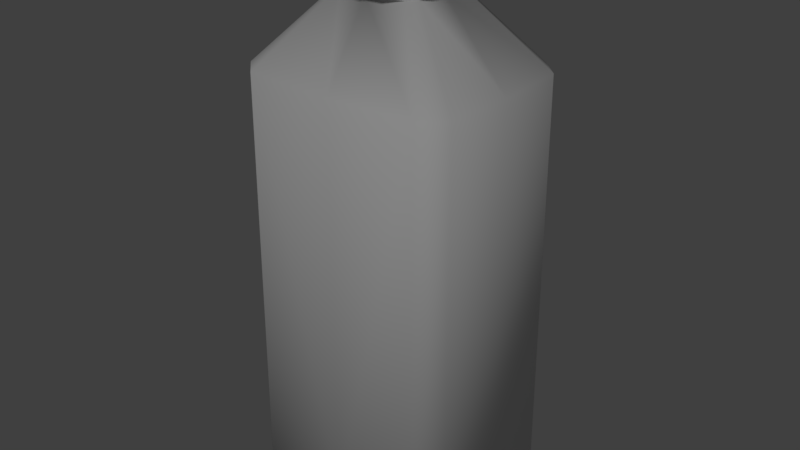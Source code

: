 # Source: alcoholBottle.blend  (saved by Blender 2.78.0; exported with 4.5.12 LTS)
import bpy
from mathutils import Matrix  # noqa: F401  (used for matrix-valued properties, if any)

bpy.ops.wm.read_factory_settings(use_empty=True)
scene = bpy.context.scene
scene.name = 'Scene'

# ---- collections
col_collection_1 = bpy.data.collections.new('Collection 1'); scene.collection.children.link(col_collection_1)
col_collection_1.hide_render = True
col_collection_1.hide_viewport = True
col_collection_2 = bpy.data.collections.new('Collection 2'); scene.collection.children.link(col_collection_2)
col_collection_2.hide_render = True
col_collection_2.hide_viewport = True
col_collection_3 = bpy.data.collections.new('Collection 3'); scene.collection.children.link(col_collection_3)
col_collection_11 = bpy.data.collections.new('Collection 11'); scene.collection.children.link(col_collection_11)
col_collection_11.hide_render = True
col_collection_11.hide_viewport = True
col_collection_12 = bpy.data.collections.new('Collection 12'); scene.collection.children.link(col_collection_12)
col_collection_12.hide_render = True
col_collection_12.hide_viewport = True
col_collection_15 = bpy.data.collections.new('Collection 15'); scene.collection.children.link(col_collection_15)
col_collection_15.hide_render = True
col_collection_15.hide_viewport = True

# ---- materials (node trees are filled in below, after node groups)
mat_material_002 = bpy.data.materials.new('Material.002')
mat_material_002.alpha_threshold = 0.0
mat_material_002.use_transparent_shadow = False
mat_material_002.diffuse_color = (0.6376, 0.6376, 0.624, 1.0)
mat_material_002.roughness = 0.5
mat_alcoholbottlemat = bpy.data.materials.new('alcoholBottleMat')
mat_alcoholbottlemat.alpha_threshold = 0.0
mat_alcoholbottlemat.use_transparent_shadow = False
mat_alcoholbottlemat.roughness = 0.5
mat_material_003 = bpy.data.materials.new('Material.003')
mat_material_003.alpha_threshold = 0.0
mat_material_003.use_transparent_shadow = False
mat_material_003.diffuse_color = (0.5535, 0.5535, 0.5417, 1.0)
mat_material_003.roughness = 0.5
mat_material_001 = bpy.data.materials.new('Material.001')
mat_material_001.alpha_threshold = 0.0
mat_material_001.use_transparent_shadow = False
mat_material_001.diffuse_color = (0.9586, 0.9586, 0.9586, 1.0)
mat_material_001.roughness = 0.5
mat_material = bpy.data.materials.new('Material')
mat_material.alpha_threshold = 0.0
mat_material.use_transparent_shadow = False
mat_material.diffuse_color = (0.3916, 0.3968, 0.4179, 1.0)
mat_material.roughness = 0.5

# ---- material node trees

# ---- world
world_world = bpy.data.worlds.new('World'); scene.world = world_world
world_world.color = (0.05088, 0.05088, 0.05088)
world_world.use_sun_shadow = False
world_world.sun_shadow_jitter_overblur = 0.0
world_world.cycles.sampling_method = 'MANUAL'

# ---- lights
light_hemi = bpy.data.lights.new('Hemi', 'SUN')
light_hemi.transmission_factor = 0.0
light_hemi.angle = 0.1993
light_hemi.energy = 1.0
light_hemi.shadow_buffer_clip_start = 0.5
light_hemi.shadow_soft_size = 0.1
light_hemi.shadow_cascade_max_distance = 1000.0

# ---- meshes
me_plane_004 = bpy.data.meshes.new('Plane.004')
me_plane_004.from_pydata([(0.02602, -0.0168, -0.06034), (0.02112, -0.02149, -0.06034), (0.02078, -0.02119, 0.03484), (0.01009, -0.00655, 0.05159), (0.01962, -0.01272, -0.06564), (0.01578, -0.0164, -0.06564), (0.02563, -0.01651, 0.03484), (0.008216, -0.008419, 0.05159), (0.004709, -0.01137, 0.05483), (0.008702, -0.008701, 0.05483), (0.01137, -0.004709, 0.05483), (0.003989, -0.009629, 0.05535), (0.00737, -0.00737, 0.05535), (0.00963, -0.003988, 0.05535), (0.004419, -0.01067, 0.05566), (0.008166, -0.008166, 0.05566), (0.01067, -0.004419, 0.05566), (0.004419, -0.01067, 0.06435), (0.008166, -0.008166, 0.06435), (0.01067, -0.004419, 0.06435), (0.008702, -0.008701, 0.05269), (0.01137, -0.004709, 0.05269), (0.004709, -0.01137, 0.05269), (0.0, -0.02149, -0.06034), (0.0, -0.02149, 0.03442), (0.0, -0.01047, 0.05159), (0.0, -0.01691, -0.06564), (-0.02602, -0.0168, -0.06034), (-0.02112, -0.02149, -0.06034), (-0.02078, -0.02119, 0.03484), (-0.01009, -0.00655, 0.05159), (-0.01962, -0.01272, -0.06564), (-0.01578, -0.0164, -0.06564), (-0.02563, -0.01651, 0.03484), (-0.008216, -0.008419, 0.05159), (0.0, -0.01231, 0.05483), (-0.004709, -0.01137, 0.05483), (-0.008702, -0.008701, 0.05483), (-0.01137, -0.004709, 0.05483), (0.0, -0.01042, 0.05535), (-0.003989, -0.009629, 0.05535), (-0.00737, -0.00737, 0.05535), (-0.00963, -0.003988, 0.05535), (0.0, -0.01155, 0.05566), (-0.004419, -0.01067, 0.05566), (-0.008166, -0.008166, 0.05566), (-0.01067, -0.004419, 0.05566), (0.0, -0.01155, 0.06435), (-0.004419, -0.01067, 0.06435), (-0.008166, -0.008166, 0.06435), (-0.01067, -0.004419, 0.06435), (-0.008702, -0.008701, 0.05269), (-0.01137, -0.004709, 0.05269), (0.0, -0.01231, 0.05269), (-0.004709, -0.01137, 0.05269), (0.02602, 0.0, -0.06034), (0.02602, 0.0, 0.03442), (0.011, 0.0, 0.05159), (0.02015, 0.0, -0.06564), (0.02602, 0.0168, -0.06034), (0.02112, 0.02149, -0.06034), (0.02078, 0.02119, 0.03484), (0.01009, 0.00655, 0.05159), (0.01962, 0.01272, -0.06564), (0.01578, 0.0164, -0.06564), (0.02563, 0.01651, 0.03484), (0.008216, 0.008419, 0.05159), (0.004709, 0.01137, 0.05483), (0.008702, 0.008701, 0.05483), (0.01137, 0.004709, 0.05483), (0.01231, 0.0, 0.05483), (0.003989, 0.009629, 0.05535), (0.00737, 0.00737, 0.05535), (0.00963, 0.003988, 0.05535), (0.01042, 0.0, 0.05535), (0.004419, 0.01067, 0.05566), (0.008166, 0.008166, 0.05566), (0.01067, 0.004419, 0.05566), (0.01155, 0.0, 0.05566), (0.004419, 0.01067, 0.06435), (0.008166, 0.008166, 0.06435), (0.01067, 0.004419, 0.06435), (0.01155, 0.0, 0.06435), (0.008702, 0.008701, 0.05269), (0.01137, 0.004709, 0.05269), (0.01231, 0.0, 0.05269), (0.004709, 0.01137, 0.05269), (-0.02602, 0.0, -0.06034), (-0.02602, 0.0, 0.03442), (-0.011, 0.0, 0.05159), (-0.02015, 0.0, -0.06564), (0.0, 0.02149, -0.06034), (0.0, 0.02149, 0.03442), (0.0, 0.01047, 0.05159), (0.0, 0.01691, -0.06564), (0.0, 0.0, -0.06564), (-0.02602, 0.0168, -0.06034), (-0.02112, 0.02149, -0.06034), (-0.02078, 0.02119, 0.03484), (-0.01009, 0.00655, 0.05159), (-0.01962, 0.01272, -0.06564), (-0.01578, 0.0164, -0.06564), (-0.02563, 0.01651, 0.03484), (-0.008216, 0.008419, 0.05159), (0.0, 0.01231, 0.05483), (-0.004709, 0.01137, 0.05483), (-0.008702, 0.008701, 0.05483), (-0.01137, 0.004709, 0.05483), (-0.01231, 0.0, 0.05483), (0.0, 0.01042, 0.05535), (-0.003989, 0.009629, 0.05535), (-0.00737, 0.00737, 0.05535), (-0.00963, 0.003988, 0.05535), (-0.01042, 0.0, 0.05535), (0.0, 0.01155, 0.05566), (-0.004419, 0.01067, 0.05566), (-0.008166, 0.008166, 0.05566), (-0.01067, 0.004419, 0.05566), (-0.01155, 0.0, 0.05566), (0.0, 0.01155, 0.06435), (-0.004419, 0.01067, 0.06435), (-0.008166, 0.008166, 0.06435), (-0.01067, 0.004419, 0.06435), (-0.01155, 0.0, 0.06435), (-0.008702, 0.008701, 0.05269), (-0.01137, 0.004709, 0.05269), (-0.01231, 0.0, 0.05269), (0.0, 0.01231, 0.05269), (-0.004709, 0.01137, 0.05269), (0.0, 0.0, 0.06453)], [], [(33, 30, 89, 88), (95, 58, 4), (6, 3, 7, 2), (2, 7, 25, 24), (0, 4, 58, 55), (26, 5, 1, 23), (1, 0, 6, 2), (65, 62, 57, 56), (23, 1, 2, 24), (9, 20, 21, 10), (10, 21, 85, 70), (21, 3, 57, 85), (14, 15, 18, 17), (12, 13, 16, 15), (13, 74, 78, 16), (39, 11, 14, 43), (11, 12, 15, 14), (43, 14, 17, 47), (19, 18, 15, 16), (16, 78, 82, 19), (8, 9, 12, 11), (35, 8, 11, 39), (10, 70, 74, 13), (9, 10, 13, 12), (21, 20, 7, 3), (35, 53, 22, 8), (8, 22, 20, 9), (22, 53, 25, 7), (4, 0, 1, 5), (20, 22, 7), (0, 55, 56, 6), (19, 82, 129), (17, 18, 129), (18, 19, 129), (47, 17, 129), (95, 26, 32), (30, 33, 29, 34), (24, 25, 34, 29), (27, 87, 90, 31), (26, 23, 28, 32), (28, 29, 33, 27), (88, 89, 99, 102), (23, 24, 29, 28), (37, 38, 52, 51), (38, 108, 126, 52), (52, 126, 89, 30), (44, 48, 49, 45), (41, 45, 46, 42), (42, 46, 118, 113), (39, 43, 44, 40), (40, 44, 45, 41), (43, 47, 48, 44), (50, 46, 45, 49), (46, 50, 123, 118), (36, 40, 41, 37), (35, 39, 40, 36), (38, 42, 113, 108), (37, 41, 42, 38), (52, 30, 34, 51), (35, 36, 54, 53), (36, 37, 51, 54), (54, 34, 25, 53), (31, 32, 28, 27), (51, 34, 54), (27, 33, 88, 87), (50, 129, 123), (48, 129, 49), (49, 129, 50), (47, 129, 48), (95, 94, 64, 63), (62, 65, 61, 66), (92, 93, 66, 61), (59, 55, 58, 63), (94, 91, 60, 64), (60, 61, 65, 59), (91, 92, 61, 60), (68, 69, 84, 83), (69, 70, 85, 84), (84, 85, 57, 62), (75, 79, 80, 76), (72, 76, 77, 73), (73, 77, 78, 74), (109, 114, 75, 71), (71, 75, 76, 72), (114, 119, 79, 75), (81, 77, 76, 80), (77, 81, 82, 78), (67, 71, 72, 68), (104, 109, 71, 67), (69, 73, 74, 70), (68, 72, 73, 69), (84, 62, 66, 83), (104, 67, 86, 127), (67, 68, 83, 86), (86, 66, 93, 127), (63, 64, 60, 59), (83, 66, 86), (59, 65, 56, 55), (81, 129, 82), (79, 129, 80), (80, 129, 81), (119, 129, 79), (95, 90, 100), (99, 103, 98, 102), (98, 103, 93, 92), (96, 100, 90, 87), (94, 101, 97, 91), (97, 96, 102, 98), (91, 97, 98, 92), (106, 124, 125, 107), (107, 125, 126, 108), (125, 99, 89, 126), (115, 116, 121, 120), (111, 112, 117, 116), (112, 113, 118, 117), (109, 110, 115, 114), (110, 111, 116, 115), (114, 115, 120, 119), (122, 121, 116, 117), (117, 118, 123, 122), (105, 106, 111, 110), (104, 105, 110, 109), (107, 108, 113, 112), (106, 107, 112, 111), (125, 124, 103, 99), (104, 127, 128, 105), (105, 128, 124, 106), (128, 127, 93, 103), (100, 96, 97, 101), (124, 128, 103), (96, 87, 88, 102), (122, 123, 129), (120, 121, 129), (121, 122, 129), (119, 120, 129), (26, 95, 5), (90, 95, 32, 31), (94, 95, 100, 101), (58, 95, 63), (5, 95, 4), (56, 57, 3, 6)])
me_plane_004.polygons.foreach_set('use_smooth', [True] * 141)
_uv = me_plane_004.uv_layers.new(name='UVMap')
_uv.uv.foreach_set('vector', [0.8132, 0.7671, 0.952, 0.8152, 0.9486, 0.8571, 0.8115, 0.8571, 0.1308, 0.1035, 0.02098, 0.1037, 0.02377, 0.03423, 0.3018, 0.5656, 0.3498, 0.7043, 0.3351, 0.7118, 0.2651, 0.5761, 0.7637, 0.5697, 0.6961, 0.6849, 0.6504, 0.6788, 0.6504, 0.5677, 0.3026, 0.07425, 0.3127, 0.02264, 0.3918, 0.01941, 0.3918, 0.06558, 0.6504, 0.01312, 0.7363, 0.01128, 0.7653, 0.05129, 0.6504, 0.05127, 0.2637, 0.06575, 0.3026, 0.07425, 0.3018, 0.5656, 0.2651, 0.5761, 0.4817, 0.5656, 0.4337, 0.7043, 0.3918, 0.7009, 0.3918, 0.5639, 0.6504, 0.05127, 0.7653, 0.05129, 0.7637, 0.5697, 0.6504, 0.5677, 0.8447, 0.2595, 0.8318, 0.2658, 0.8176, 0.2381, 0.8301, 0.2317, 0.8301, 0.2317, 0.8176, 0.2381, 0.8008, 0.2103, 0.814, 0.2023, 0.8176, 0.2381, 0.8176, 0.2545, 0.7916, 0.2182, 0.8008, 0.2103, 0.9254, 0.2856, 0.9254, 0.2553, 0.9838, 0.2553, 0.9838, 0.2856, 0.856, 0.2542, 0.8427, 0.2249, 0.8506, 0.2211, 0.8636, 0.251, 0.8427, 0.2249, 0.8279, 0.1978, 0.8345, 0.1923, 0.8506, 0.2211, 0.8807, 0.3107, 0.8699, 0.2817, 0.8768, 0.2786, 0.8889, 0.3083, 0.8699, 0.2817, 0.856, 0.2542, 0.8636, 0.251, 0.8768, 0.2786, 0.9254, 0.316, 0.9254, 0.2856, 0.9838, 0.2856, 0.9838, 0.316, 0.9838, 0.2249, 0.9838, 0.2553, 0.9254, 0.2553, 0.9254, 0.2249, 0.9254, 0.2249, 0.9254, 0.1946, 0.9838, 0.1946, 0.9838, 0.2249, 0.8575, 0.2865, 0.8447, 0.2595, 0.856, 0.2542, 0.8699, 0.2817, 0.867, 0.3147, 0.8575, 0.2865, 0.8699, 0.2817, 0.8807, 0.3107, 0.8301, 0.2317, 0.814, 0.2023, 0.8279, 0.1978, 0.8427, 0.2249, 0.8447, 0.2595, 0.8301, 0.2317, 0.8427, 0.2249, 0.856, 0.2542, 0.8176, 0.2381, 0.8318, 0.2658, 0.8253, 0.2704, 0.8176, 0.2545, 0.867, 0.3147, 0.8542, 0.3184, 0.8452, 0.2915, 0.8575, 0.2865, 0.8575, 0.2865, 0.8452, 0.2915, 0.8318, 0.2658, 0.8447, 0.2595, 0.8452, 0.2915, 0.8542, 0.3184, 0.8404, 0.3223, 0.8253, 0.2704, 0.3127, 0.02264, 0.3026, 0.07425, 0.2637, 0.06575, 0.2812, 0.01128, 0.8318, 0.2658, 0.8452, 0.2915, 0.8253, 0.2704, 0.3026, 0.07425, 0.3918, 0.06558, 0.3918, 0.5639, 0.3018, 0.5656, 0.8247, 0.03191, 0.8527, 0.02029, 0.8679, 0.09658, 0.7916, 0.08141, 0.8032, 0.05337, 0.8679, 0.09658, 0.8032, 0.05337, 0.8247, 0.03191, 0.8679, 0.09658, 0.7916, 0.1118, 0.7916, 0.08141, 0.8679, 0.09658, 0.1308, 0.1035, 0.1308, 0.01128, 0.2169, 0.01412, 0.952, 0.8152, 0.8132, 0.7671, 0.8237, 0.7304, 0.9594, 0.8005, 0.6504, 0.5677, 0.6504, 0.6788, 0.6047, 0.6849, 0.5371, 0.5697, 0.3219, 0.768, 0.3132, 0.8571, 0.267, 0.8571, 0.2703, 0.7781, 0.6504, 0.01312, 0.6504, 0.05127, 0.5355, 0.05129, 0.5645, 0.01128, 0.3134, 0.7291, 0.8237, 0.7304, 0.8132, 0.7671, 0.3219, 0.768, 0.8115, 0.8571, 0.9486, 0.8571, 0.952, 0.8991, 0.8132, 0.9471, 0.6504, 0.05127, 0.6504, 0.5677, 0.5371, 0.5697, 0.5355, 0.05129, 0.8776, 0.3731, 0.8804, 0.4043, 0.8663, 0.4055, 0.8633, 0.3747, 0.8804, 0.4043, 0.8813, 0.4366, 0.8671, 0.4366, 0.8663, 0.4055, 0.8663, 0.4055, 0.8671, 0.4366, 0.8553, 0.4366, 0.8574, 0.3918, 0.9254, 0.3463, 0.9838, 0.3463, 0.9838, 0.3766, 0.9254, 0.3766, 0.8899, 0.3716, 0.898, 0.3703, 0.9029, 0.4022, 0.8944, 0.4034, 0.8944, 0.4034, 0.9029, 0.4022, 0.9059, 0.4366, 0.8967, 0.4366, 0.8807, 0.3107, 0.8889, 0.3083, 0.8945, 0.3399, 0.887, 0.341, 0.887, 0.341, 0.8945, 0.3399, 0.898, 0.3703, 0.8899, 0.3716, 0.9254, 0.316, 0.9838, 0.316, 0.9838, 0.3463, 0.9254, 0.3463, 0.9838, 0.407, 0.9254, 0.407, 0.9254, 0.3766, 0.9838, 0.3766, 0.9254, 0.407, 0.9838, 0.407, 0.9838, 0.4373, 0.9254, 0.4373, 0.874, 0.3435, 0.887, 0.341, 0.8899, 0.3716, 0.8776, 0.3731, 0.867, 0.3147, 0.8807, 0.3107, 0.887, 0.341, 0.874, 0.3435, 0.8804, 0.4043, 0.8944, 0.4034, 0.8967, 0.4366, 0.8813, 0.4366, 0.8776, 0.3731, 0.8899, 0.3716, 0.8944, 0.4034, 0.8804, 0.4043, 0.8663, 0.4055, 0.8574, 0.3918, 0.8553, 0.3743, 0.8633, 0.3747, 0.867, 0.3147, 0.874, 0.3435, 0.8609, 0.3459, 0.8542, 0.3184, 0.874, 0.3435, 0.8776, 0.3731, 0.8633, 0.3747, 0.8609, 0.3459, 0.8609, 0.3459, 0.8553, 0.3743, 0.8404, 0.3223, 0.8542, 0.3184, 0.2703, 0.7781, 0.2589, 0.7466, 0.3134, 0.7291, 0.3219, 0.768, 0.8633, 0.3747, 0.8553, 0.3743, 0.8609, 0.3459, 0.3219, 0.768, 0.8132, 0.7671, 0.8115, 0.8571, 0.3132, 0.8571, 0.8527, 0.1729, 0.8679, 0.09658, 0.8831, 0.1729, 0.8032, 0.1398, 0.8679, 0.09658, 0.8247, 0.1613, 0.8247, 0.1613, 0.8679, 0.09658, 0.8527, 0.1729, 0.7916, 0.1118, 0.8679, 0.09658, 0.8032, 0.1398, 0.1308, 0.1035, 0.1308, 0.1953, 0.04508, 0.1931, 0.02405, 0.1731, 0.4337, 0.7043, 0.4817, 0.5656, 0.5184, 0.5761, 0.4484, 0.7118, 0.1308, 0.7494, 0.1308, 0.8607, 0.08512, 0.8667, 0.01752, 0.7515, 0.4809, 0.07425, 0.3918, 0.06558, 0.3918, 0.01941, 0.4708, 0.02264, 0.1308, 0.1953, 0.1308, 0.2333, 0.01591, 0.233, 0.04508, 0.1931, 0.5198, 0.06575, 0.5184, 0.5761, 0.4817, 0.5656, 0.4809, 0.07425, 0.1308, 0.2333, 0.1308, 0.7494, 0.01752, 0.7515, 0.01591, 0.233, 0.8446, 0.6132, 0.83, 0.6409, 0.8176, 0.6345, 0.8317, 0.607, 0.83, 0.6409, 0.8139, 0.6701, 0.8007, 0.6622, 0.8176, 0.6345, 0.8176, 0.6345, 0.8007, 0.6622, 0.7916, 0.6542, 0.8175, 0.6182, 0.9254, 0.5891, 0.9838, 0.5891, 0.9838, 0.6194, 0.9254, 0.6194, 0.8558, 0.6186, 0.8633, 0.6218, 0.8503, 0.6514, 0.8425, 0.6477, 0.8425, 0.6477, 0.8503, 0.6514, 0.8342, 0.6801, 0.8277, 0.6746, 0.8805, 0.5623, 0.8886, 0.5647, 0.8765, 0.5942, 0.8697, 0.5912, 0.8697, 0.5912, 0.8765, 0.5942, 0.8633, 0.6218, 0.8558, 0.6186, 0.9254, 0.5587, 0.9838, 0.5587, 0.9838, 0.5891, 0.9254, 0.5891, 0.9838, 0.6498, 0.9254, 0.6498, 0.9254, 0.6194, 0.9838, 0.6194, 0.9254, 0.6498, 0.9838, 0.6498, 0.9838, 0.6801, 0.9254, 0.6801, 0.8574, 0.5863, 0.8697, 0.5912, 0.8558, 0.6186, 0.8446, 0.6132, 0.8669, 0.5583, 0.8805, 0.5623, 0.8697, 0.5912, 0.8574, 0.5863, 0.83, 0.6409, 0.8425, 0.6477, 0.8277, 0.6746, 0.8139, 0.6701, 0.8446, 0.6132, 0.8558, 0.6186, 0.8425, 0.6477, 0.83, 0.6409, 0.8176, 0.6345, 0.8175, 0.6182, 0.8252, 0.6023, 0.8317, 0.607, 0.8669, 0.5583, 0.8574, 0.5863, 0.8451, 0.5814, 0.8541, 0.5546, 0.8574, 0.5863, 0.8446, 0.6132, 0.8317, 0.607, 0.8451, 0.5814, 0.8451, 0.5814, 0.8252, 0.6023, 0.8404, 0.5506, 0.8541, 0.5546, 0.4708, 0.02264, 0.5023, 0.01128, 0.5198, 0.06575, 0.4809, 0.07425, 0.8317, 0.607, 0.8252, 0.6023, 0.8451, 0.5814, 0.4809, 0.07425, 0.4817, 0.5656, 0.3918, 0.5639, 0.3918, 0.06558, 0.8831, 0.0203, 0.8679, 0.09658, 0.8527, 0.02029, 0.9326, 0.05337, 0.8679, 0.09658, 0.9111, 0.03191, 0.9111, 0.03191, 0.8679, 0.09658, 0.8831, 0.0203, 0.9442, 0.08141, 0.8679, 0.09658, 0.9326, 0.05337, 0.1308, 0.1035, 0.2407, 0.1037, 0.2376, 0.1731, 0.952, 0.8991, 0.9594, 0.9137, 0.8237, 0.9838, 0.8132, 0.9471, 0.2441, 0.7515, 0.1765, 0.8667, 0.1308, 0.8607, 0.1308, 0.7494, 0.3219, 0.9463, 0.2703, 0.9362, 0.267, 0.8571, 0.3132, 0.8571, 0.1308, 0.1953, 0.2166, 0.1931, 0.2457, 0.233, 0.1308, 0.2333, 0.3134, 0.9851, 0.3219, 0.9463, 0.8132, 0.9471, 0.8237, 0.9838, 0.1308, 0.2333, 0.2457, 0.233, 0.2441, 0.7515, 0.1308, 0.7494, 0.8775, 0.5, 0.8633, 0.4984, 0.8662, 0.4677, 0.8804, 0.469, 0.8804, 0.469, 0.8662, 0.4677, 0.8671, 0.4366, 0.8813, 0.4366, 0.8662, 0.4677, 0.8574, 0.4814, 0.8553, 0.4366, 0.8671, 0.4366, 0.9254, 0.5284, 0.9254, 0.498, 0.9838, 0.498, 0.9838, 0.5284, 0.8898, 0.5016, 0.8943, 0.4699, 0.9028, 0.4711, 0.8979, 0.5029, 0.8943, 0.4699, 0.8967, 0.4366, 0.9059, 0.4366, 0.9028, 0.4711, 0.8805, 0.5623, 0.8869, 0.5321, 0.8943, 0.5332, 0.8886, 0.5647, 0.8869, 0.5321, 0.8898, 0.5016, 0.8979, 0.5029, 0.8943, 0.5332, 0.9254, 0.5587, 0.9254, 0.5284, 0.9838, 0.5284, 0.9838, 0.5587, 0.9838, 0.4677, 0.9838, 0.498, 0.9254, 0.498, 0.9254, 0.4677, 0.9254, 0.4677, 0.9254, 0.4373, 0.9838, 0.4373, 0.9838, 0.4677, 0.8739, 0.5296, 0.8775, 0.5, 0.8898, 0.5016, 0.8869, 0.5321, 0.8669, 0.5583, 0.8739, 0.5296, 0.8869, 0.5321, 0.8805, 0.5623, 0.8804, 0.469, 0.8813, 0.4366, 0.8967, 0.4366, 0.8943, 0.4699, 0.8775, 0.5, 0.8804, 0.469, 0.8943, 0.4699, 0.8898, 0.5016, 0.8662, 0.4677, 0.8633, 0.4984, 0.8553, 0.4989, 0.8574, 0.4814, 0.8669, 0.5583, 0.8541, 0.5546, 0.8608, 0.5272, 0.8739, 0.5296, 0.8739, 0.5296, 0.8608, 0.5272, 0.8633, 0.4984, 0.8775, 0.5, 0.8608, 0.5272, 0.8541, 0.5546, 0.8404, 0.5506, 0.8553, 0.4989, 0.2703, 0.9362, 0.3219, 0.9463, 0.3134, 0.9851, 0.2589, 0.9676, 0.8633, 0.4984, 0.8608, 0.5272, 0.8553, 0.4989, 0.3219, 0.9463, 0.3132, 0.8571, 0.8115, 0.8571, 0.8132, 0.9471, 0.9111, 0.1613, 0.8831, 0.1729, 0.8679, 0.09658, 0.9442, 0.1118, 0.9326, 0.1398, 0.8679, 0.09658, 0.9326, 0.1398, 0.9111, 0.1613, 0.8679, 0.09658, 0.9442, 0.08141, 0.9442, 0.1118, 0.8679, 0.09658, 0.1308, 0.01128, 0.1308, 0.1035, 0.04466, 0.01415, 0.2407, 0.1037, 0.1308, 0.1035, 0.2169, 0.01412, 0.2378, 0.03421, 0.1308, 0.1953, 0.1308, 0.1035, 0.2376, 0.1731, 0.2166, 0.1931, 0.02098, 0.1037, 0.1308, 0.1035, 0.02405, 0.1731, 0.04466, 0.01415, 0.1308, 0.1035, 0.02377, 0.03423, 0.3918, 0.5639, 0.3918, 0.7009, 0.3498, 0.7043, 0.3018, 0.5656])
me_plane_004.materials.append(mat_material_002)
me_plane_004.use_remesh_preserve_volume = False
me_plane_004.use_remesh_preserve_attributes = False
me_plane_004.use_mirror_vertex_groups = False
me_plane_004.update()
me_plane_005 = bpy.data.meshes.new('Plane.005')
me_plane_005.from_pydata([(0.02602, -0.0168, -0.06034), (0.02112, -0.02149, -0.06034), (0.02078, -0.02119, 0.03484), (0.01009, -0.00655, 0.05159), (0.01962, -0.01272, -0.06564), (0.01578, -0.0164, -0.06564), (0.02563, -0.01651, 0.03484), (0.008216, -0.008419, 0.05159), (0.004709, -0.01137, 0.05483), (0.008702, -0.008701, 0.05483), (0.01137, -0.004709, 0.05483), (0.003989, -0.009629, 0.05535), (0.00737, -0.00737, 0.05535), (0.00963, -0.003988, 0.05535), (0.004419, -0.01067, 0.05566), (0.008166, -0.008166, 0.05566), (0.01067, -0.004419, 0.05566), (0.004419, -0.01067, 0.06435), (0.008166, -0.008166, 0.06435), (0.01067, -0.004419, 0.06435), (0.008702, -0.008701, 0.05269), (0.01137, -0.004709, 0.05269), (0.004709, -0.01137, 0.05269), (0.0, -0.02149, -0.06034), (0.0, -0.02149, 0.03442), (0.0, -0.01047, 0.05159), (0.0, -0.01691, -0.06564), (-0.02602, -0.0168, -0.06034), (-0.02112, -0.02149, -0.06034), (-0.02078, -0.02119, 0.03484), (-0.01009, -0.00655, 0.05159), (-0.01962, -0.01272, -0.06564), (-0.01578, -0.0164, -0.06564), (-0.02563, -0.01651, 0.03484), (-0.008216, -0.008419, 0.05159), (0.0, -0.01231, 0.05483), (-0.004709, -0.01137, 0.05483), (-0.008702, -0.008701, 0.05483), (-0.01137, -0.004709, 0.05483), (0.0, -0.01042, 0.05535), (-0.003989, -0.009629, 0.05535), (-0.00737, -0.00737, 0.05535), (-0.00963, -0.003988, 0.05535), (0.0, -0.01155, 0.05566), (-0.004419, -0.01067, 0.05566), (-0.008166, -0.008166, 0.05566), (-0.01067, -0.004419, 0.05566), (0.0, -0.01155, 0.06435), (-0.004419, -0.01067, 0.06435), (-0.008166, -0.008166, 0.06435), (-0.01067, -0.004419, 0.06435), (-0.008702, -0.008701, 0.05269), (-0.01137, -0.004709, 0.05269), (0.0, -0.01231, 0.05269), (-0.004709, -0.01137, 0.05269), (0.02602, 0.0, -0.06034), (0.02602, 0.0, 0.03442), (0.011, 0.0, 0.05159), (0.02015, 0.0, -0.06564), (0.02602, 0.0168, -0.06034), (0.02112, 0.02149, -0.06034), (0.02078, 0.02119, 0.03484), (0.01009, 0.00655, 0.05159), (0.01962, 0.01272, -0.06564), (0.01578, 0.0164, -0.06564), (0.02563, 0.01651, 0.03484), (0.008216, 0.008419, 0.05159), (0.004709, 0.01137, 0.05483), (0.008702, 0.008701, 0.05483), (0.01137, 0.004709, 0.05483), (0.01231, 0.0, 0.05483), (0.003989, 0.009629, 0.05535), (0.00737, 0.00737, 0.05535), (0.00963, 0.003988, 0.05535), (0.01042, 0.0, 0.05535), (0.004419, 0.01067, 0.05566), (0.008166, 0.008166, 0.05566), (0.01067, 0.004419, 0.05566), (0.01155, 0.0, 0.05566), (0.004419, 0.01067, 0.06435), (0.008166, 0.008166, 0.06435), (0.01067, 0.004419, 0.06435), (0.01155, 0.0, 0.06435), (0.008702, 0.008701, 0.05269), (0.01137, 0.004709, 0.05269), (0.01231, 0.0, 0.05269), (0.004709, 0.01137, 0.05269), (-0.02602, 0.0, -0.06034), (-0.02602, 0.0, 0.03442), (-0.011, 0.0, 0.05159), (-0.02015, 0.0, -0.06564), (0.0, 0.02149, -0.06034), (0.0, 0.02149, 0.03442), (0.0, 0.01047, 0.05159), (0.0, 0.01691, -0.06564), (0.0, 0.0, -0.06564), (-0.02602, 0.0168, -0.06034), (-0.02112, 0.02149, -0.06034), (-0.02078, 0.02119, 0.03484), (-0.01009, 0.00655, 0.05159), (-0.01962, 0.01272, -0.06564), (-0.01578, 0.0164, -0.06564), (-0.02563, 0.01651, 0.03484), (-0.008216, 0.008419, 0.05159), (0.0, 0.01231, 0.05483), (-0.004709, 0.01137, 0.05483), (-0.008702, 0.008701, 0.05483), (-0.01137, 0.004709, 0.05483), (-0.01231, 0.0, 0.05483), (0.0, 0.01042, 0.05535), (-0.003989, 0.009629, 0.05535), (-0.00737, 0.00737, 0.05535), (-0.00963, 0.003988, 0.05535), (-0.01042, 0.0, 0.05535), (0.0, 0.01155, 0.05566), (-0.004419, 0.01067, 0.05566), (-0.008166, 0.008166, 0.05566), (-0.01067, 0.004419, 0.05566), (-0.01155, 0.0, 0.05566), (0.0, 0.01155, 0.06435), (-0.004419, 0.01067, 0.06435), (-0.008166, 0.008166, 0.06435), (-0.01067, 0.004419, 0.06435), (-0.01155, 0.0, 0.06435), (-0.008702, 0.008701, 0.05269), (-0.01137, 0.004709, 0.05269), (-0.01231, 0.0, 0.05269), (0.0, 0.01231, 0.05269), (-0.004709, 0.01137, 0.05269), (0.0, 0.0, 0.06453)], [], [(33, 30, 89, 88), (95, 58, 4), (6, 3, 7, 2), (2, 7, 25, 24), (0, 4, 58, 55), (26, 5, 1, 23), (1, 0, 6, 2), (65, 62, 57, 56), (23, 1, 2, 24), (9, 20, 21, 10), (10, 21, 85, 70), (21, 3, 57, 85), (14, 15, 18, 17), (12, 13, 16, 15), (13, 74, 78, 16), (39, 11, 14, 43), (11, 12, 15, 14), (43, 14, 17, 47), (19, 18, 15, 16), (16, 78, 82, 19), (8, 9, 12, 11), (35, 8, 11, 39), (10, 70, 74, 13), (9, 10, 13, 12), (21, 20, 7, 3), (35, 53, 22, 8), (8, 22, 20, 9), (22, 53, 25, 7), (4, 0, 1, 5), (20, 22, 7), (0, 55, 56, 6), (19, 82, 129), (17, 18, 129), (18, 19, 129), (47, 17, 129), (95, 26, 32), (33, 29, 34), (24, 25, 34, 29), (27, 87, 90, 31), (26, 23, 28, 32), (28, 29, 33, 27), (88, 89, 99, 102), (23, 24, 29, 28), (37, 38, 52, 51), (38, 108, 126, 52), (52, 126, 89, 30), (44, 48, 49, 45), (41, 45, 46, 42), (42, 46, 118, 113), (39, 43, 44, 40), (40, 44, 45, 41), (43, 47, 48, 44), (50, 46, 45, 49), (46, 50, 123, 118), (36, 40, 41, 37), (35, 39, 40, 36), (38, 42, 113, 108), (37, 41, 42, 38), (52, 30, 34, 51), (35, 36, 54, 53), (36, 37, 51, 54), (54, 34, 25, 53), (31, 32, 28, 27), (51, 34, 54), (27, 33, 88, 87), (50, 129, 123), (48, 129, 49), (49, 129, 50), (47, 129, 48), (95, 94, 64, 63), (65, 61, 66), (92, 93, 66, 61), (59, 55, 58, 63), (94, 91, 60, 64), (60, 61, 65, 59), (91, 92, 61, 60), (68, 69, 84, 83), (69, 70, 85, 84), (84, 85, 57, 62), (75, 79, 80, 76), (72, 76, 77, 73), (73, 77, 78, 74), (109, 114, 75, 71), (71, 75, 76, 72), (114, 119, 79, 75), (81, 77, 76, 80), (77, 81, 82, 78), (67, 71, 72, 68), (104, 109, 71, 67), (69, 73, 74, 70), (68, 72, 73, 69), (84, 62, 66, 83), (104, 67, 86, 127), (67, 68, 83, 86), (86, 66, 93, 127), (63, 64, 60, 59), (83, 66, 86), (59, 65, 56, 55), (81, 129, 82), (79, 129, 80), (80, 129, 81), (119, 129, 79), (95, 90, 100), (99, 103, 98, 102), (98, 103, 93, 92), (96, 100, 90, 87), (94, 101, 97, 91), (97, 96, 102, 98), (91, 97, 98, 92), (106, 124, 125, 107), (107, 125, 126, 108), (125, 99, 89, 126), (115, 116, 121, 120), (111, 112, 117, 116), (112, 113, 118, 117), (109, 110, 115, 114), (110, 111, 116, 115), (114, 115, 120, 119), (122, 121, 116, 117), (117, 118, 123, 122), (105, 106, 111, 110), (104, 105, 110, 109), (107, 108, 113, 112), (106, 107, 112, 111), (125, 124, 103, 99), (104, 127, 128, 105), (105, 128, 124, 106), (128, 127, 93, 103), (100, 96, 97, 101), (124, 128, 103), (96, 87, 88, 102), (122, 123, 129), (120, 121, 129), (121, 122, 129), (119, 120, 129), (26, 95, 5), (90, 95, 32, 31), (94, 95, 100, 101), (58, 95, 63), (5, 95, 4), (56, 57, 3, 6), (30, 33, 34), (62, 65, 66)])
me_plane_005.polygons.foreach_set('use_smooth', [True] * 143)
_uv = me_plane_005.uv_layers.new(name='UVMap')
_uv.uv.foreach_set('vector', [0.8132, 0.7671, 0.952, 0.8152, 0.9486, 0.8571, 0.8115, 0.8571, 0.1308, 0.1035, 0.02098, 0.1037, 0.02377, 0.03423, 0.3018, 0.5656, 0.3498, 0.7043, 0.3351, 0.7118, 0.2651, 0.5761, 0.7637, 0.5697, 0.6961, 0.6849, 0.6504, 0.6788, 0.6504, 0.5677, 0.3026, 0.07425, 0.3127, 0.02264, 0.3918, 0.01941, 0.3918, 0.06558, 0.6504, 0.01312, 0.7363, 0.01128, 0.7653, 0.05129, 0.6504, 0.05127, 0.2637, 0.06575, 0.3026, 0.07425, 0.3018, 0.5656, 0.2651, 0.5761, 0.4817, 0.5656, 0.4337, 0.7043, 0.3918, 0.7009, 0.3918, 0.5639, 0.6504, 0.05127, 0.7653, 0.05129, 0.7637, 0.5697, 0.6504, 0.5677, 0.8447, 0.2595, 0.8318, 0.2658, 0.8176, 0.2381, 0.8301, 0.2317, 0.8301, 0.2317, 0.8176, 0.2381, 0.8008, 0.2103, 0.814, 0.2023, 0.8176, 0.2381, 0.8176, 0.2545, 0.7916, 0.2182, 0.8008, 0.2103, 0.9254, 0.2856, 0.9254, 0.2553, 0.9838, 0.2553, 0.9838, 0.2856, 0.856, 0.2542, 0.8427, 0.2249, 0.8506, 0.2211, 0.8636, 0.251, 0.8427, 0.2249, 0.8279, 0.1978, 0.8345, 0.1923, 0.8506, 0.2211, 0.8807, 0.3107, 0.8699, 0.2817, 0.8768, 0.2786, 0.8889, 0.3083, 0.8699, 0.2817, 0.856, 0.2542, 0.8636, 0.251, 0.8768, 0.2786, 0.9254, 0.316, 0.9254, 0.2856, 0.9838, 0.2856, 0.9838, 0.316, 0.9838, 0.2249, 0.9838, 0.2553, 0.9254, 0.2553, 0.9254, 0.2249, 0.9254, 0.2249, 0.9254, 0.1946, 0.9838, 0.1946, 0.9838, 0.2249, 0.8575, 0.2865, 0.8447, 0.2595, 0.856, 0.2542, 0.8699, 0.2817, 0.867, 0.3147, 0.8575, 0.2865, 0.8699, 0.2817, 0.8807, 0.3107, 0.8301, 0.2317, 0.814, 0.2023, 0.8279, 0.1978, 0.8427, 0.2249, 0.8447, 0.2595, 0.8301, 0.2317, 0.8427, 0.2249, 0.856, 0.2542, 0.8176, 0.2381, 0.8318, 0.2658, 0.8253, 0.2704, 0.8176, 0.2545, 0.867, 0.3147, 0.8542, 0.3184, 0.8452, 0.2915, 0.8575, 0.2865, 0.8575, 0.2865, 0.8452, 0.2915, 0.8318, 0.2658, 0.8447, 0.2595, 0.8452, 0.2915, 0.8542, 0.3184, 0.8404, 0.3223, 0.8253, 0.2704, 0.3127, 0.02264, 0.3026, 0.07425, 0.2637, 0.06575, 0.2812, 0.01128, 0.8318, 0.2658, 0.8452, 0.2915, 0.8253, 0.2704, 0.3026, 0.07425, 0.3918, 0.06558, 0.3918, 0.5639, 0.3018, 0.5656, 0.8247, 0.03191, 0.8527, 0.02029, 0.8679, 0.09658, 0.7916, 0.08141, 0.8032, 0.05337, 0.8679, 0.09658, 0.8032, 0.05337, 0.8247, 0.03191, 0.8679, 0.09658, 0.7916, 0.1118, 0.7916, 0.08141, 0.8679, 0.09658, 0.1308, 0.1035, 0.1308, 0.01128, 0.2169, 0.01412, 0.8132, 0.7671, 0.8237, 0.7304, 0.9594, 0.8005, 0.6504, 0.5677, 0.6504, 0.6788, 0.6047, 0.6849, 0.5371, 0.5697, 0.3219, 0.768, 0.3132, 0.8571, 0.267, 0.8571, 0.2703, 0.7781, 0.6504, 0.01312, 0.6504, 0.05127, 0.5355, 0.05129, 0.5645, 0.01128, 0.3134, 0.7291, 0.8237, 0.7304, 0.8132, 0.7671, 0.3219, 0.768, 0.8115, 0.8571, 0.9486, 0.8571, 0.952, 0.8991, 0.8132, 0.9471, 0.6504, 0.05127, 0.6504, 0.5677, 0.5371, 0.5697, 0.5355, 0.05129, 0.8776, 0.3731, 0.8804, 0.4043, 0.8663, 0.4055, 0.8633, 0.3747, 0.8804, 0.4043, 0.8813, 0.4366, 0.8671, 0.4366, 0.8663, 0.4055, 0.8663, 0.4055, 0.8671, 0.4366, 0.8553, 0.4366, 0.8574, 0.3918, 0.9254, 0.3463, 0.9838, 0.3463, 0.9838, 0.3766, 0.9254, 0.3766, 0.8899, 0.3716, 0.898, 0.3703, 0.9029, 0.4022, 0.8944, 0.4034, 0.8944, 0.4034, 0.9029, 0.4022, 0.9059, 0.4366, 0.8967, 0.4366, 0.8807, 0.3107, 0.8889, 0.3083, 0.8945, 0.3399, 0.887, 0.341, 0.887, 0.341, 0.8945, 0.3399, 0.898, 0.3703, 0.8899, 0.3716, 0.9254, 0.316, 0.9838, 0.316, 0.9838, 0.3463, 0.9254, 0.3463, 0.9838, 0.407, 0.9254, 0.407, 0.9254, 0.3766, 0.9838, 0.3766, 0.9254, 0.407, 0.9838, 0.407, 0.9838, 0.4373, 0.9254, 0.4373, 0.874, 0.3435, 0.887, 0.341, 0.8899, 0.3716, 0.8776, 0.3731, 0.867, 0.3147, 0.8807, 0.3107, 0.887, 0.341, 0.874, 0.3435, 0.8804, 0.4043, 0.8944, 0.4034, 0.8967, 0.4366, 0.8813, 0.4366, 0.8776, 0.3731, 0.8899, 0.3716, 0.8944, 0.4034, 0.8804, 0.4043, 0.8663, 0.4055, 0.8574, 0.3918, 0.8553, 0.3743, 0.8633, 0.3747, 0.867, 0.3147, 0.874, 0.3435, 0.8609, 0.3459, 0.8542, 0.3184, 0.874, 0.3435, 0.8776, 0.3731, 0.8633, 0.3747, 0.8609, 0.3459, 0.8609, 0.3459, 0.8553, 0.3743, 0.8404, 0.3223, 0.8542, 0.3184, 0.2703, 0.7781, 0.2589, 0.7466, 0.3134, 0.7291, 0.3219, 0.768, 0.8633, 0.3747, 0.8553, 0.3743, 0.8609, 0.3459, 0.3219, 0.768, 0.8132, 0.7671, 0.8115, 0.8571, 0.3132, 0.8571, 0.8527, 0.1729, 0.8679, 0.09658, 0.8831, 0.1729, 0.8032, 0.1398, 0.8679, 0.09658, 0.8247, 0.1613, 0.8247, 0.1613, 0.8679, 0.09658, 0.8527, 0.1729, 0.7916, 0.1118, 0.8679, 0.09658, 0.8032, 0.1398, 0.1308, 0.1035, 0.1308, 0.1953, 0.04508, 0.1931, 0.02405, 0.1731, 0.4817, 0.5656, 0.5184, 0.5761, 0.4484, 0.7118, 0.1308, 0.7494, 0.1308, 0.8607, 0.08512, 0.8667, 0.01752, 0.7515, 0.4809, 0.07425, 0.3918, 0.06558, 0.3918, 0.01941, 0.4708, 0.02264, 0.1308, 0.1953, 0.1308, 0.2333, 0.01591, 0.233, 0.04508, 0.1931, 0.5198, 0.06575, 0.5184, 0.5761, 0.4817, 0.5656, 0.4809, 0.07425, 0.1308, 0.2333, 0.1308, 0.7494, 0.01752, 0.7515, 0.01591, 0.233, 0.8446, 0.6132, 0.83, 0.6409, 0.8176, 0.6345, 0.8317, 0.607, 0.83, 0.6409, 0.8139, 0.6701, 0.8007, 0.6622, 0.8176, 0.6345, 0.8176, 0.6345, 0.8007, 0.6622, 0.7916, 0.6542, 0.8175, 0.6182, 0.9254, 0.5891, 0.9838, 0.5891, 0.9838, 0.6194, 0.9254, 0.6194, 0.8558, 0.6186, 0.8633, 0.6218, 0.8503, 0.6514, 0.8425, 0.6477, 0.8425, 0.6477, 0.8503, 0.6514, 0.8342, 0.6801, 0.8277, 0.6746, 0.8805, 0.5623, 0.8886, 0.5647, 0.8765, 0.5942, 0.8697, 0.5912, 0.8697, 0.5912, 0.8765, 0.5942, 0.8633, 0.6218, 0.8558, 0.6186, 0.9254, 0.5587, 0.9838, 0.5587, 0.9838, 0.5891, 0.9254, 0.5891, 0.9838, 0.6498, 0.9254, 0.6498, 0.9254, 0.6194, 0.9838, 0.6194, 0.9254, 0.6498, 0.9838, 0.6498, 0.9838, 0.6801, 0.9254, 0.6801, 0.8574, 0.5863, 0.8697, 0.5912, 0.8558, 0.6186, 0.8446, 0.6132, 0.8669, 0.5583, 0.8805, 0.5623, 0.8697, 0.5912, 0.8574, 0.5863, 0.83, 0.6409, 0.8425, 0.6477, 0.8277, 0.6746, 0.8139, 0.6701, 0.8446, 0.6132, 0.8558, 0.6186, 0.8425, 0.6477, 0.83, 0.6409, 0.8176, 0.6345, 0.8175, 0.6182, 0.8252, 0.6023, 0.8317, 0.607, 0.8669, 0.5583, 0.8574, 0.5863, 0.8451, 0.5814, 0.8541, 0.5546, 0.8574, 0.5863, 0.8446, 0.6132, 0.8317, 0.607, 0.8451, 0.5814, 0.8451, 0.5814, 0.8252, 0.6023, 0.8404, 0.5506, 0.8541, 0.5546, 0.4708, 0.02264, 0.5023, 0.01128, 0.5198, 0.06575, 0.4809, 0.07425, 0.8317, 0.607, 0.8252, 0.6023, 0.8451, 0.5814, 0.4809, 0.07425, 0.4817, 0.5656, 0.3918, 0.5639, 0.3918, 0.06558, 0.8831, 0.0203, 0.8679, 0.09658, 0.8527, 0.02029, 0.9326, 0.05337, 0.8679, 0.09658, 0.9111, 0.03191, 0.9111, 0.03191, 0.8679, 0.09658, 0.8831, 0.0203, 0.9442, 0.08141, 0.8679, 0.09658, 0.9326, 0.05337, 0.1308, 0.1035, 0.2407, 0.1037, 0.2376, 0.1731, 0.952, 0.8991, 0.9594, 0.9137, 0.8237, 0.9838, 0.8132, 0.9471, 0.2441, 0.7515, 0.1765, 0.8667, 0.1308, 0.8607, 0.1308, 0.7494, 0.3219, 0.9463, 0.2703, 0.9362, 0.267, 0.8571, 0.3132, 0.8571, 0.1308, 0.1953, 0.2166, 0.1931, 0.2457, 0.233, 0.1308, 0.2333, 0.3134, 0.9851, 0.3219, 0.9463, 0.8132, 0.9471, 0.8237, 0.9838, 0.1308, 0.2333, 0.2457, 0.233, 0.2441, 0.7515, 0.1308, 0.7494, 0.8775, 0.5, 0.8633, 0.4984, 0.8662, 0.4677, 0.8804, 0.469, 0.8804, 0.469, 0.8662, 0.4677, 0.8671, 0.4366, 0.8813, 0.4366, 0.8662, 0.4677, 0.8574, 0.4814, 0.8553, 0.4366, 0.8671, 0.4366, 0.9254, 0.5284, 0.9254, 0.498, 0.9838, 0.498, 0.9838, 0.5284, 0.8898, 0.5016, 0.8943, 0.4699, 0.9028, 0.4711, 0.8979, 0.5029, 0.8943, 0.4699, 0.8967, 0.4366, 0.9059, 0.4366, 0.9028, 0.4711, 0.8805, 0.5623, 0.8869, 0.5321, 0.8943, 0.5332, 0.8886, 0.5647, 0.8869, 0.5321, 0.8898, 0.5016, 0.8979, 0.5029, 0.8943, 0.5332, 0.9254, 0.5587, 0.9254, 0.5284, 0.9838, 0.5284, 0.9838, 0.5587, 0.9838, 0.4677, 0.9838, 0.498, 0.9254, 0.498, 0.9254, 0.4677, 0.9254, 0.4677, 0.9254, 0.4373, 0.9838, 0.4373, 0.9838, 0.4677, 0.8739, 0.5296, 0.8775, 0.5, 0.8898, 0.5016, 0.8869, 0.5321, 0.8669, 0.5583, 0.8739, 0.5296, 0.8869, 0.5321, 0.8805, 0.5623, 0.8804, 0.469, 0.8813, 0.4366, 0.8967, 0.4366, 0.8943, 0.4699, 0.8775, 0.5, 0.8804, 0.469, 0.8943, 0.4699, 0.8898, 0.5016, 0.8662, 0.4677, 0.8633, 0.4984, 0.8553, 0.4989, 0.8574, 0.4814, 0.8669, 0.5583, 0.8541, 0.5546, 0.8608, 0.5272, 0.8739, 0.5296, 0.8739, 0.5296, 0.8608, 0.5272, 0.8633, 0.4984, 0.8775, 0.5, 0.8608, 0.5272, 0.8541, 0.5546, 0.8404, 0.5506, 0.8553, 0.4989, 0.2703, 0.9362, 0.3219, 0.9463, 0.3134, 0.9851, 0.2589, 0.9676, 0.8633, 0.4984, 0.8608, 0.5272, 0.8553, 0.4989, 0.3219, 0.9463, 0.3132, 0.8571, 0.8115, 0.8571, 0.8132, 0.9471, 0.9111, 0.1613, 0.8831, 0.1729, 0.8679, 0.09658, 0.9442, 0.1118, 0.9326, 0.1398, 0.8679, 0.09658, 0.9326, 0.1398, 0.9111, 0.1613, 0.8679, 0.09658, 0.9442, 0.08141, 0.9442, 0.1118, 0.8679, 0.09658, 0.1308, 0.01128, 0.1308, 0.1035, 0.04466, 0.01415, 0.2407, 0.1037, 0.1308, 0.1035, 0.2169, 0.01412, 0.2378, 0.03421, 0.1308, 0.1953, 0.1308, 0.1035, 0.2376, 0.1731, 0.2166, 0.1931, 0.02098, 0.1037, 0.1308, 0.1035, 0.02405, 0.1731, 0.04466, 0.01415, 0.1308, 0.1035, 0.02377, 0.03423, 0.3918, 0.5639, 0.3918, 0.7009, 0.3498, 0.7043, 0.3018, 0.5656, 0.952, 0.8152, 0.8132, 0.7671, 0.9594, 0.8005, 0.4337, 0.7043, 0.4817, 0.5656, 0.4484, 0.7118])
me_plane_005.materials.append(mat_material_002)
me_plane_005.use_remesh_preserve_volume = False
me_plane_005.use_remesh_preserve_attributes = False
me_plane_005.use_mirror_vertex_groups = False
me_plane_005.update()
me_alcoholbottle = bpy.data.meshes.new('alcoholBottle')
me_alcoholbottle.from_pydata([(0.05203, -0.0336, -0.1207), (0.04224, -0.04299, -0.1207), (0.04157, -0.04237, 0.06968), (0.02017, -0.0131, 0.1032), (0.03923, -0.02545, -0.1313), (0.03157, -0.0328, -0.1313), (0.05126, -0.03302, 0.06968), (0.01643, -0.01684, 0.1032), (0.009418, -0.02274, 0.1097), (0.0174, -0.0174, 0.1097), (0.02274, -0.009418, 0.1097), (0.007977, -0.01926, 0.1107), (0.01474, -0.01474, 0.1107), (0.01926, -0.007977, 0.1107), (0.008838, -0.02134, 0.1113), (0.01633, -0.01633, 0.1113), (0.02134, -0.008838, 0.1113), (0.008838, -0.02134, 0.1287), (0.01633, -0.01633, 0.1287), (0.02134, -0.008838, 0.1287), (0.0174, -0.0174, 0.1054), (0.02274, -0.009418, 0.1054), (0.009418, -0.02274, 0.1054), (0.0, -0.04299, -0.1207), (0.0, -0.04299, 0.06884), (0.0, -0.02095, 0.1032), (0.0, -0.03382, -0.1313), (-0.05203, -0.0336, -0.1207), (-0.04224, -0.04299, -0.1207), (-0.04157, -0.04237, 0.06968), (-0.02017, -0.0131, 0.1032), (-0.03923, -0.02545, -0.1313), (-0.03157, -0.0328, -0.1313), (-0.05126, -0.03302, 0.06968), (-0.01643, -0.01684, 0.1032), (0.0, -0.02461, 0.1097), (-0.009418, -0.02274, 0.1097), (-0.0174, -0.0174, 0.1097), (-0.02274, -0.009418, 0.1097), (0.0, -0.02085, 0.1107), (-0.007977, -0.01926, 0.1107), (-0.01474, -0.01474, 0.1107), (-0.01926, -0.007977, 0.1107), (0.0, -0.0231, 0.1113), (-0.008838, -0.02134, 0.1113), (-0.01633, -0.01633, 0.1113), (-0.02134, -0.008838, 0.1113), (0.0, -0.0231, 0.1287), (-0.008838, -0.02134, 0.1287), (-0.01633, -0.01633, 0.1287), (-0.02134, -0.008838, 0.1287), (-0.0174, -0.0174, 0.1054), (-0.02274, -0.009418, 0.1054), (0.0, -0.02461, 0.1054), (-0.009418, -0.02274, 0.1054), (0.05203, 0.0, -0.1207), (0.05203, 0.0, 0.06884), (0.02201, 0.0, 0.1032), (0.0403, 0.0, -0.1313), (0.05203, 0.0336, -0.1207), (0.04224, 0.04299, -0.1207), (0.04157, 0.04237, 0.06968), (0.02017, 0.0131, 0.1032), (0.03923, 0.02545, -0.1313), (0.03157, 0.0328, -0.1313), (0.05126, 0.03302, 0.06968), (0.01643, 0.01684, 0.1032), (0.009418, 0.02274, 0.1097), (0.0174, 0.0174, 0.1097), (0.02274, 0.009418, 0.1097), (0.02461, 0.0, 0.1097), (0.007977, 0.01926, 0.1107), (0.01474, 0.01474, 0.1107), (0.01926, 0.007977, 0.1107), (0.02085, 0.0, 0.1107), (0.008838, 0.02134, 0.1113), (0.01633, 0.01633, 0.1113), (0.02134, 0.008838, 0.1113), (0.0231, 0.0, 0.1113), (0.008838, 0.02134, 0.1287), (0.01633, 0.01633, 0.1287), (0.02134, 0.008838, 0.1287), (0.0231, 0.0, 0.1287), (0.0174, 0.0174, 0.1054), (0.02274, 0.009418, 0.1054), (0.02461, 0.0, 0.1054), (0.009418, 0.02274, 0.1054), (-0.05203, 0.0, -0.1207), (-0.05203, 0.0, 0.06884), (-0.02201, 0.0, 0.1032), (-0.0403, 0.0, -0.1313), (0.0, 0.04299, -0.1207), (0.0, 0.04299, 0.06884), (0.0, 0.02095, 0.1032), (0.0, 0.03382, -0.1313), (0.0, 0.0, -0.1313), (-0.05203, 0.0336, -0.1207), (-0.04224, 0.04299, -0.1207), (-0.04157, 0.04237, 0.06968), (-0.02017, 0.0131, 0.1032), (-0.03923, 0.02545, -0.1313), (-0.03157, 0.0328, -0.1313), (-0.05126, 0.03302, 0.06968), (-0.01643, 0.01684, 0.1032), (0.0, 0.02461, 0.1097), (-0.009418, 0.02274, 0.1097), (-0.0174, 0.0174, 0.1097), (-0.02274, 0.009418, 0.1097), (-0.02461, 0.0, 0.1097), (0.0, 0.02085, 0.1107), (-0.007977, 0.01926, 0.1107), (-0.01474, 0.01474, 0.1107), (-0.01926, 0.007977, 0.1107), (-0.02085, 0.0, 0.1107), (0.0, 0.0231, 0.1113), (-0.008838, 0.02134, 0.1113), (-0.01633, 0.01633, 0.1113), (-0.02134, 0.008838, 0.1113), (-0.0231, 0.0, 0.1113), (0.0, 0.0231, 0.1287), (-0.008838, 0.02134, 0.1287), (-0.01633, 0.01633, 0.1287), (-0.02134, 0.008838, 0.1287), (-0.0231, 0.0, 0.1287), (-0.0174, 0.0174, 0.1054), (-0.02274, 0.009418, 0.1054), (-0.02461, 0.0, 0.1054), (0.0, 0.02461, 0.1054), (-0.009418, 0.02274, 0.1054), (0.0, 0.0, 0.1291)], [], [(33, 30, 89, 88), (95, 58, 4), (6, 3, 7, 2), (2, 7, 25, 24), (0, 4, 58, 55), (26, 5, 1, 23), (1, 0, 6, 2), (65, 62, 57, 56), (23, 1, 2, 24), (9, 20, 21, 10), (10, 21, 85, 70), (21, 3, 57, 85), (14, 15, 18, 17), (12, 13, 16, 15), (13, 74, 78, 16), (39, 11, 14, 43), (11, 12, 15, 14), (43, 14, 17, 47), (19, 18, 15, 16), (16, 78, 82, 19), (8, 9, 12, 11), (35, 8, 11, 39), (10, 70, 74, 13), (9, 10, 13, 12), (21, 20, 7, 3), (35, 53, 22, 8), (8, 22, 20, 9), (22, 53, 25, 7), (4, 0, 1, 5), (20, 22, 7), (0, 55, 56, 6), (19, 82, 129), (17, 18, 129), (18, 19, 129), (47, 17, 129), (95, 26, 32), (33, 29, 34), (24, 25, 34, 29), (27, 87, 90, 31), (26, 23, 28, 32), (28, 29, 33, 27), (88, 89, 99, 102), (23, 24, 29, 28), (37, 38, 52, 51), (38, 108, 126, 52), (52, 126, 89, 30), (44, 48, 49, 45), (41, 45, 46, 42), (42, 46, 118, 113), (39, 43, 44, 40), (40, 44, 45, 41), (43, 47, 48, 44), (50, 46, 45, 49), (46, 50, 123, 118), (36, 40, 41, 37), (35, 39, 40, 36), (38, 42, 113, 108), (37, 41, 42, 38), (52, 30, 34, 51), (35, 36, 54, 53), (36, 37, 51, 54), (54, 34, 25, 53), (31, 32, 28, 27), (51, 34, 54), (27, 33, 88, 87), (50, 129, 123), (48, 129, 49), (49, 129, 50), (47, 129, 48), (95, 94, 64, 63), (65, 61, 66), (92, 93, 66, 61), (59, 55, 58, 63), (94, 91, 60, 64), (60, 61, 65, 59), (91, 92, 61, 60), (68, 69, 84, 83), (69, 70, 85, 84), (84, 85, 57, 62), (75, 79, 80, 76), (72, 76, 77, 73), (73, 77, 78, 74), (109, 114, 75, 71), (71, 75, 76, 72), (114, 119, 79, 75), (81, 77, 76, 80), (77, 81, 82, 78), (67, 71, 72, 68), (104, 109, 71, 67), (69, 73, 74, 70), (68, 72, 73, 69), (84, 62, 66, 83), (104, 67, 86, 127), (67, 68, 83, 86), (86, 66, 93, 127), (63, 64, 60, 59), (83, 66, 86), (59, 65, 56, 55), (81, 129, 82), (79, 129, 80), (80, 129, 81), (119, 129, 79), (95, 90, 100), (99, 103, 98, 102), (98, 103, 93, 92), (96, 100, 90, 87), (94, 101, 97, 91), (97, 96, 102, 98), (91, 97, 98, 92), (106, 124, 125, 107), (107, 125, 126, 108), (125, 99, 89, 126), (115, 116, 121, 120), (111, 112, 117, 116), (112, 113, 118, 117), (109, 110, 115, 114), (110, 111, 116, 115), (114, 115, 120, 119), (122, 121, 116, 117), (117, 118, 123, 122), (105, 106, 111, 110), (104, 105, 110, 109), (107, 108, 113, 112), (106, 107, 112, 111), (125, 124, 103, 99), (104, 127, 128, 105), (105, 128, 124, 106), (128, 127, 93, 103), (100, 96, 97, 101), (124, 128, 103), (96, 87, 88, 102), (122, 123, 129), (120, 121, 129), (121, 122, 129), (119, 120, 129), (26, 95, 5), (90, 95, 32, 31), (94, 95, 100, 101), (58, 95, 63), (5, 95, 4), (56, 57, 3, 6), (30, 33, 34), (62, 65, 66)])
me_alcoholbottle.polygons.foreach_set('use_smooth', [True] * 143)
_uv = me_alcoholbottle.uv_layers.new(name='UVMap')
_uv.uv.foreach_set('vector', [0.8132, 0.7671, 0.952, 0.8152, 0.9486, 0.8571, 0.8115, 0.8571, 0.1308, 0.1035, 0.02098, 0.1037, 0.02377, 0.03423, 0.3018, 0.5656, 0.3498, 0.7043, 0.3351, 0.7118, 0.2651, 0.5761, 0.7637, 0.5697, 0.6961, 0.6849, 0.6504, 0.6788, 0.6504, 0.5677, 0.3026, 0.07425, 0.3127, 0.02264, 0.3918, 0.01941, 0.3918, 0.06558, 0.6504, 0.01312, 0.7363, 0.01128, 0.7653, 0.05129, 0.6504, 0.05127, 0.2637, 0.06575, 0.3026, 0.07425, 0.3018, 0.5656, 0.2651, 0.5761, 0.4817, 0.5656, 0.4337, 0.7043, 0.3918, 0.7009, 0.3918, 0.5639, 0.6504, 0.05127, 0.7653, 0.05129, 0.7637, 0.5697, 0.6504, 0.5677, 0.8447, 0.2595, 0.8318, 0.2658, 0.8176, 0.2381, 0.8301, 0.2317, 0.8301, 0.2317, 0.8176, 0.2381, 0.8008, 0.2103, 0.814, 0.2023, 0.8176, 0.2381, 0.8176, 0.2545, 0.7916, 0.2182, 0.8008, 0.2103, 0.9254, 0.2856, 0.9254, 0.2553, 0.9838, 0.2553, 0.9838, 0.2856, 0.856, 0.2542, 0.8427, 0.2249, 0.8506, 0.2211, 0.8636, 0.251, 0.8427, 0.2249, 0.8279, 0.1978, 0.8345, 0.1923, 0.8506, 0.2211, 0.8807, 0.3107, 0.8699, 0.2817, 0.8768, 0.2786, 0.8889, 0.3083, 0.8699, 0.2817, 0.856, 0.2542, 0.8636, 0.251, 0.8768, 0.2786, 0.9254, 0.316, 0.9254, 0.2856, 0.9838, 0.2856, 0.9838, 0.316, 0.9838, 0.2249, 0.9838, 0.2553, 0.9254, 0.2553, 0.9254, 0.2249, 0.9254, 0.2249, 0.9254, 0.1946, 0.9838, 0.1946, 0.9838, 0.2249, 0.8575, 0.2865, 0.8447, 0.2595, 0.856, 0.2542, 0.8699, 0.2817, 0.867, 0.3147, 0.8575, 0.2865, 0.8699, 0.2817, 0.8807, 0.3107, 0.8301, 0.2317, 0.814, 0.2023, 0.8279, 0.1978, 0.8427, 0.2249, 0.8447, 0.2595, 0.8301, 0.2317, 0.8427, 0.2249, 0.856, 0.2542, 0.8176, 0.2381, 0.8318, 0.2658, 0.8253, 0.2704, 0.8176, 0.2545, 0.867, 0.3147, 0.8542, 0.3184, 0.8452, 0.2915, 0.8575, 0.2865, 0.8575, 0.2865, 0.8452, 0.2915, 0.8318, 0.2658, 0.8447, 0.2595, 0.8452, 0.2915, 0.8542, 0.3184, 0.8404, 0.3223, 0.8253, 0.2704, 0.3127, 0.02264, 0.3026, 0.07425, 0.2637, 0.06575, 0.2812, 0.01128, 0.8318, 0.2658, 0.8452, 0.2915, 0.8253, 0.2704, 0.3026, 0.07425, 0.3918, 0.06558, 0.3918, 0.5639, 0.3018, 0.5656, 0.8247, 0.03191, 0.8527, 0.02029, 0.8679, 0.09658, 0.7916, 0.08141, 0.8032, 0.05337, 0.8679, 0.09658, 0.8032, 0.05337, 0.8247, 0.03191, 0.8679, 0.09658, 0.7916, 0.1118, 0.7916, 0.08141, 0.8679, 0.09658, 0.1308, 0.1035, 0.1308, 0.01128, 0.2169, 0.01412, 0.8132, 0.7671, 0.8237, 0.7304, 0.9594, 0.8005, 0.6504, 0.5677, 0.6504, 0.6788, 0.6047, 0.6849, 0.5371, 0.5697, 0.3219, 0.768, 0.3132, 0.8571, 0.267, 0.8571, 0.2703, 0.7781, 0.6504, 0.01312, 0.6504, 0.05127, 0.5355, 0.05129, 0.5645, 0.01128, 0.3134, 0.7291, 0.8237, 0.7304, 0.8132, 0.7671, 0.3219, 0.768, 0.8115, 0.8571, 0.9486, 0.8571, 0.952, 0.8991, 0.8132, 0.9471, 0.6504, 0.05127, 0.6504, 0.5677, 0.5371, 0.5697, 0.5355, 0.05129, 0.8776, 0.3731, 0.8804, 0.4043, 0.8663, 0.4055, 0.8633, 0.3747, 0.8804, 0.4043, 0.8813, 0.4366, 0.8671, 0.4366, 0.8663, 0.4055, 0.8663, 0.4055, 0.8671, 0.4366, 0.8553, 0.4366, 0.8574, 0.3918, 0.9254, 0.3463, 0.9838, 0.3463, 0.9838, 0.3766, 0.9254, 0.3766, 0.8899, 0.3716, 0.898, 0.3703, 0.9029, 0.4022, 0.8944, 0.4034, 0.8944, 0.4034, 0.9029, 0.4022, 0.9059, 0.4366, 0.8967, 0.4366, 0.8807, 0.3107, 0.8889, 0.3083, 0.8945, 0.3399, 0.887, 0.341, 0.887, 0.341, 0.8945, 0.3399, 0.898, 0.3703, 0.8899, 0.3716, 0.9254, 0.316, 0.9838, 0.316, 0.9838, 0.3463, 0.9254, 0.3463, 0.9838, 0.407, 0.9254, 0.407, 0.9254, 0.3766, 0.9838, 0.3766, 0.9254, 0.407, 0.9838, 0.407, 0.9838, 0.4373, 0.9254, 0.4373, 0.874, 0.3435, 0.887, 0.341, 0.8899, 0.3716, 0.8776, 0.3731, 0.867, 0.3147, 0.8807, 0.3107, 0.887, 0.341, 0.874, 0.3435, 0.8804, 0.4043, 0.8944, 0.4034, 0.8967, 0.4366, 0.8813, 0.4366, 0.8776, 0.3731, 0.8899, 0.3716, 0.8944, 0.4034, 0.8804, 0.4043, 0.8663, 0.4055, 0.8574, 0.3918, 0.8553, 0.3743, 0.8633, 0.3747, 0.867, 0.3147, 0.874, 0.3435, 0.8609, 0.3459, 0.8542, 0.3184, 0.874, 0.3435, 0.8776, 0.3731, 0.8633, 0.3747, 0.8609, 0.3459, 0.8609, 0.3459, 0.8553, 0.3743, 0.8404, 0.3223, 0.8542, 0.3184, 0.2703, 0.7781, 0.2589, 0.7466, 0.3134, 0.7291, 0.3219, 0.768, 0.8633, 0.3747, 0.8553, 0.3743, 0.8609, 0.3459, 0.3219, 0.768, 0.8132, 0.7671, 0.8115, 0.8571, 0.3132, 0.8571, 0.8527, 0.1729, 0.8679, 0.09658, 0.8831, 0.1729, 0.8032, 0.1398, 0.8679, 0.09658, 0.8247, 0.1613, 0.8247, 0.1613, 0.8679, 0.09658, 0.8527, 0.1729, 0.7916, 0.1118, 0.8679, 0.09658, 0.8032, 0.1398, 0.1308, 0.1035, 0.1308, 0.1953, 0.04508, 0.1931, 0.02405, 0.1731, 0.4817, 0.5656, 0.5184, 0.5761, 0.4484, 0.7118, 0.1308, 0.7494, 0.1308, 0.8607, 0.08512, 0.8667, 0.01752, 0.7515, 0.4809, 0.07425, 0.3918, 0.06558, 0.3918, 0.01941, 0.4708, 0.02264, 0.1308, 0.1953, 0.1308, 0.2333, 0.01591, 0.233, 0.04508, 0.1931, 0.5198, 0.06575, 0.5184, 0.5761, 0.4817, 0.5656, 0.4809, 0.07425, 0.1308, 0.2333, 0.1308, 0.7494, 0.01752, 0.7515, 0.01591, 0.233, 0.8446, 0.6132, 0.83, 0.6409, 0.8176, 0.6345, 0.8317, 0.607, 0.83, 0.6409, 0.8139, 0.6701, 0.8007, 0.6622, 0.8176, 0.6345, 0.8176, 0.6345, 0.8007, 0.6622, 0.7916, 0.6542, 0.8175, 0.6182, 0.9254, 0.5891, 0.9838, 0.5891, 0.9838, 0.6194, 0.9254, 0.6194, 0.8558, 0.6186, 0.8633, 0.6218, 0.8503, 0.6514, 0.8425, 0.6477, 0.8425, 0.6477, 0.8503, 0.6514, 0.8342, 0.6801, 0.8277, 0.6746, 0.8805, 0.5623, 0.8886, 0.5647, 0.8765, 0.5942, 0.8697, 0.5912, 0.8697, 0.5912, 0.8765, 0.5942, 0.8633, 0.6218, 0.8558, 0.6186, 0.9254, 0.5587, 0.9838, 0.5587, 0.9838, 0.5891, 0.9254, 0.5891, 0.9838, 0.6498, 0.9254, 0.6498, 0.9254, 0.6194, 0.9838, 0.6194, 0.9254, 0.6498, 0.9838, 0.6498, 0.9838, 0.6801, 0.9254, 0.6801, 0.8574, 0.5863, 0.8697, 0.5912, 0.8558, 0.6186, 0.8446, 0.6132, 0.8669, 0.5583, 0.8805, 0.5623, 0.8697, 0.5912, 0.8574, 0.5863, 0.83, 0.6409, 0.8425, 0.6477, 0.8277, 0.6746, 0.8139, 0.6701, 0.8446, 0.6132, 0.8558, 0.6186, 0.8425, 0.6477, 0.83, 0.6409, 0.8176, 0.6345, 0.8175, 0.6182, 0.8252, 0.6023, 0.8317, 0.607, 0.8669, 0.5583, 0.8574, 0.5863, 0.8451, 0.5814, 0.8541, 0.5546, 0.8574, 0.5863, 0.8446, 0.6132, 0.8317, 0.607, 0.8451, 0.5814, 0.8451, 0.5814, 0.8252, 0.6023, 0.8404, 0.5506, 0.8541, 0.5546, 0.4708, 0.02264, 0.5023, 0.01128, 0.5198, 0.06575, 0.4809, 0.07425, 0.8317, 0.607, 0.8252, 0.6023, 0.8451, 0.5814, 0.4809, 0.07425, 0.4817, 0.5656, 0.3918, 0.5639, 0.3918, 0.06558, 0.8831, 0.0203, 0.8679, 0.09658, 0.8527, 0.02029, 0.9326, 0.05337, 0.8679, 0.09658, 0.9111, 0.03191, 0.9111, 0.03191, 0.8679, 0.09658, 0.8831, 0.0203, 0.9442, 0.08141, 0.8679, 0.09658, 0.9326, 0.05337, 0.1308, 0.1035, 0.2407, 0.1037, 0.2376, 0.1731, 0.952, 0.8991, 0.9594, 0.9137, 0.8237, 0.9838, 0.8132, 0.9471, 0.2441, 0.7515, 0.1765, 0.8667, 0.1308, 0.8607, 0.1308, 0.7494, 0.3219, 0.9463, 0.2703, 0.9362, 0.267, 0.8571, 0.3132, 0.8571, 0.1308, 0.1953, 0.2166, 0.1931, 0.2457, 0.233, 0.1308, 0.2333, 0.3134, 0.9851, 0.3219, 0.9463, 0.8132, 0.9471, 0.8237, 0.9838, 0.1308, 0.2333, 0.2457, 0.233, 0.2441, 0.7515, 0.1308, 0.7494, 0.8775, 0.5, 0.8633, 0.4984, 0.8662, 0.4677, 0.8804, 0.469, 0.8804, 0.469, 0.8662, 0.4677, 0.8671, 0.4366, 0.8813, 0.4366, 0.8662, 0.4677, 0.8574, 0.4814, 0.8553, 0.4366, 0.8671, 0.4366, 0.9254, 0.5284, 0.9254, 0.498, 0.9838, 0.498, 0.9838, 0.5284, 0.8898, 0.5016, 0.8943, 0.4699, 0.9028, 0.4711, 0.8979, 0.5029, 0.8943, 0.4699, 0.8967, 0.4366, 0.9059, 0.4366, 0.9028, 0.4711, 0.8805, 0.5623, 0.8869, 0.5321, 0.8943, 0.5332, 0.8886, 0.5647, 0.8869, 0.5321, 0.8898, 0.5016, 0.8979, 0.5029, 0.8943, 0.5332, 0.9254, 0.5587, 0.9254, 0.5284, 0.9838, 0.5284, 0.9838, 0.5587, 0.9838, 0.4677, 0.9838, 0.498, 0.9254, 0.498, 0.9254, 0.4677, 0.9254, 0.4677, 0.9254, 0.4373, 0.9838, 0.4373, 0.9838, 0.4677, 0.8739, 0.5296, 0.8775, 0.5, 0.8898, 0.5016, 0.8869, 0.5321, 0.8669, 0.5583, 0.8739, 0.5296, 0.8869, 0.5321, 0.8805, 0.5623, 0.8804, 0.469, 0.8813, 0.4366, 0.8967, 0.4366, 0.8943, 0.4699, 0.8775, 0.5, 0.8804, 0.469, 0.8943, 0.4699, 0.8898, 0.5016, 0.8662, 0.4677, 0.8633, 0.4984, 0.8553, 0.4989, 0.8574, 0.4814, 0.8669, 0.5583, 0.8541, 0.5546, 0.8608, 0.5272, 0.8739, 0.5296, 0.8739, 0.5296, 0.8608, 0.5272, 0.8633, 0.4984, 0.8775, 0.5, 0.8608, 0.5272, 0.8541, 0.5546, 0.8404, 0.5506, 0.8553, 0.4989, 0.2703, 0.9362, 0.3219, 0.9463, 0.3134, 0.9851, 0.2589, 0.9676, 0.8633, 0.4984, 0.8608, 0.5272, 0.8553, 0.4989, 0.3219, 0.9463, 0.3132, 0.8571, 0.8115, 0.8571, 0.8132, 0.9471, 0.9111, 0.1613, 0.8831, 0.1729, 0.8679, 0.09658, 0.9442, 0.1118, 0.9326, 0.1398, 0.8679, 0.09658, 0.9326, 0.1398, 0.9111, 0.1613, 0.8679, 0.09658, 0.9442, 0.08141, 0.9442, 0.1118, 0.8679, 0.09658, 0.1308, 0.01128, 0.1308, 0.1035, 0.04466, 0.01415, 0.2407, 0.1037, 0.1308, 0.1035, 0.2169, 0.01412, 0.2378, 0.03421, 0.1308, 0.1953, 0.1308, 0.1035, 0.2376, 0.1731, 0.2166, 0.1931, 0.02098, 0.1037, 0.1308, 0.1035, 0.02405, 0.1731, 0.04466, 0.01415, 0.1308, 0.1035, 0.02377, 0.03423, 0.3918, 0.5639, 0.3918, 0.7009, 0.3498, 0.7043, 0.3018, 0.5656, 0.952, 0.8152, 0.8132, 0.7671, 0.9594, 0.8005, 0.4337, 0.7043, 0.4817, 0.5656, 0.4484, 0.7118])
me_alcoholbottle.materials.append(mat_alcoholbottlemat)
me_alcoholbottle.use_remesh_preserve_volume = False
me_alcoholbottle.use_remesh_preserve_attributes = False
me_alcoholbottle.use_mirror_vertex_groups = False
me_alcoholbottle.update()
me_plane = bpy.data.meshes.new('Plane')
me_plane.from_pydata([(-1.059e-07, -0.01193, 0.05248), (0.002326, -0.0117, 0.05248), (0.004564, -0.01102, 0.05248), (0.006625, -0.009916, 0.05248), (0.008433, -0.008432, 0.05248), (0.009916, -0.006625, 0.05248), (0.01102, -0.004563, 0.05248), (0.0117, -0.002326, 0.05248), (0.01193, 2.914e-07, 0.05248), (0.02602, -1.148e-09, -0.06034), (0.02602, -1.148e-09, 0.03442), (0.011, 0.0, 0.05159), (0.02015, -9.852e-10, -0.06564), (0.0, -0.02149, -0.06034), (0.0, -0.02149, 0.03442), (0.0, -0.02149, -0.05573), (0.0, -0.01047, 0.05159), (0.02602, 0.0, -0.05573), (0.0, -0.01691, -0.06564), (0.0, 0.0, -0.06564), (0.02182, 0.0, -0.06413), (0.0, -0.01822, -0.06413), (0.01853, -0.0191, 0.03768), (0.02302, -0.01454, 0.03768), (0.0, -0.01945, 0.03768), (0.02318, 0.0, 0.03768), (0.02602, -0.0168, -0.06034), (0.02112, -0.02149, -0.06034), (0.02563, -0.01651, 0.03484), (0.02078, -0.02119, 0.03484), (0.007223, -0.008861, 0.05159), (0.01031, -0.005339, 0.05159), (0.01962, -0.01272, -0.06564), (0.01578, -0.0164, -0.06564), (0.02602, -0.0168, -0.05573), (0.02112, -0.02149, -0.05573), (0.01746, -0.01771, -0.06413), (0.02129, -0.01403, -0.06413), (0.01586, -0.01915, 0.03768), (0.01807, -0.02149, -0.06034), (0.01807, -0.02149, -0.05573), (0.01494, -0.01778, -0.06413), (0.01807, -0.02149, 0.03442), (0.02306, -0.01083, 0.03768), (0.01351, -0.01647, -0.06564), (0.02602, -0.01251, -0.06034), (0.02602, -0.01251, -0.05573), (0.02143, -0.01045, -0.06413), (0.02602, -0.01251, 0.03442), (0.01975, -0.009475, -0.06564), (0.02602, -4.573e-10, 0.03119), (0.02602, 0.0, 0.02692), (0.0, -0.02149, 0.02692), (0.0, -0.02149, 0.03119), (0.02602, 0.0, -0.04186), (0.02602, 0.0, -0.04614), (0.0, -0.02149, -0.04614), (0.0, -0.02149, -0.04186), (0.02602, 0.0, -0.02742), (0.02602, 0.0, -0.03169), (0.0, -0.02149, -0.03169), (0.0, -0.02149, -0.02742), (0.02602, 0.0, -0.01305), (0.02602, 0.0, -0.01732), (0.0, -0.02149, -0.01732), (0.0, -0.02149, -0.01305), (0.02602, 0.0, 0.01686), (0.02602, 0.0, 0.01259), (0.0, -0.02149, 0.01259), (0.0, -0.02149, 0.01686), (0.02602, 0.0, 0.001905), (0.02602, 0.0, -0.002369), (0.0, -0.02149, -0.002369), (0.0, -0.02149, 0.001905), (0.02112, -0.02149, 0.03119), (0.02112, -0.02149, 0.02692), (0.02602, -0.0168, 0.02692), (0.02602, -0.0168, 0.03119), (0.02602, -0.0168, -0.04614), (0.02602, -0.0168, -0.04186), (0.02112, -0.02149, -0.04186), (0.02112, -0.02149, -0.04614), (0.02602, -0.0168, -0.03169), (0.02602, -0.0168, -0.02742), (0.02112, -0.02149, -0.02742), (0.02112, -0.02149, -0.03169), (0.02602, -0.0168, -0.01732), (0.02602, -0.0168, -0.01305), (0.02112, -0.02149, -0.01305), (0.02112, -0.02149, -0.01732), (0.02112, -0.02149, 0.01686), (0.02112, -0.02149, 0.01259), (0.02602, -0.0168, 0.01259), (0.02602, -0.0168, 0.01686), (0.02112, -0.02149, 0.001905), (0.02112, -0.02149, -0.002369), (0.02602, -0.0168, -0.002369), (0.02602, -0.0168, 0.001905), (0.01807, -0.02149, 0.03119), (0.01807, -0.02149, 0.02692), (0.01807, -0.02149, 0.01686), (0.01807, -0.02149, 0.01259), (0.01807, -0.02149, -0.04614), (0.01807, -0.02149, -0.04186), (0.01807, -0.02149, -0.03169), (0.01807, -0.02149, -0.02742), (0.01807, -0.02149, -0.01732), (0.01807, -0.02149, -0.01305), (0.01807, -0.02149, -0.002369), (0.01807, -0.02149, 0.001905), (0.02602, -0.01251, 0.03119), (0.02602, -0.01251, 0.02692), (0.02602, -0.01251, 0.01686), (0.02602, -0.01251, 0.01259), (0.02602, -0.01251, -0.04614), (0.02602, -0.01251, -0.04186), (0.02602, -0.01251, -0.03169), (0.02602, -0.01251, -0.02742), (0.02602, -0.01251, -0.01732), (0.02602, -0.01251, -0.01305), (0.02602, -0.01251, -0.002369), (0.02602, -0.01251, 0.001905), (0.0255, -0.01626, -0.05725), (0.02548, -0.01624, -0.0585), (0.02061, -0.02096, -0.05725), (0.02058, -0.02094, -0.0585), (0.01925, -0.02149, -0.05849), (0.0192, -0.02149, -0.05726), (0.02602, -0.01348, -0.05721), (0.02602, -0.01353, -0.05853), (0.02057, -0.02093, 0.02967), (0.02057, -0.02093, 0.02844), (0.02547, -0.01623, 0.02844), (0.02547, -0.01623, 0.02967), (0.02547, -0.01623, -0.04461), (0.02547, -0.01623, -0.04339), (0.02057, -0.02093, -0.04339), (0.02057, -0.02093, -0.04461), (0.02547, -0.01623, -0.03016), (0.02547, -0.01623, -0.02894), (0.02057, -0.02093, -0.02894), (0.02057, -0.02093, -0.03016), (0.02547, -0.01623, -0.0158), (0.02547, -0.01623, -0.01457), (0.02057, -0.02093, -0.01457), (0.02057, -0.02093, -0.0158), (0.02057, -0.02093, 0.01533), (0.02057, -0.02093, 0.01411), (0.02547, -0.01623, 0.01411), (0.02547, -0.01623, 0.01533), (0.02057, -0.02093, 0.00038), (0.02057, -0.02093, -0.0008439), (0.02547, -0.01623, -0.0008439), (0.02547, -0.01623, 0.00038), (0.0192, -0.02149, 0.02845), (0.0192, -0.02149, 0.02966), (0.0192, -0.02149, 0.01412), (0.0192, -0.02149, 0.01532), (0.0192, -0.02149, -0.0446), (0.0192, -0.02149, -0.0434), (0.0192, -0.02149, -0.03016), (0.0192, -0.02149, -0.02895), (0.0192, -0.02149, -0.01579), (0.0192, -0.02149, -0.01458), (0.0192, -0.02149, -0.000834), (0.0192, -0.02149, 0.0003701), (0.02602, -0.01348, 0.02971), (0.02602, -0.01348, 0.0284), (0.02602, -0.01348, 0.01538), (0.02602, -0.01348, 0.01406), (0.02602, -0.01348, -0.04334), (0.02602, -0.01348, -0.04466), (0.02602, -0.01348, -0.0289), (0.02602, -0.01348, -0.03021), (0.02602, -0.01348, -0.01453), (0.02602, -0.01348, -0.01584), (0.02602, -0.01348, 0.000426), (0.02602, -0.01348, -0.0008899), (0.008216, -0.008419, 0.05159), (0.01009, -0.00655, 0.05159), (0.0, -0.01211, 0.04935), (0.013, 0.0, 0.04935), (0.008652, -0.01054, 0.04935), (0.01248, -0.006162, 0.04935), (0.009928, -0.01012, 0.04935), (0.01226, -0.007776, 0.04935), (0.0, -0.01231, 0.05483), (0.002401, -0.01207, 0.05483), (0.004709, -0.01137, 0.05483), (0.006837, -0.01023, 0.05483), (0.008702, -0.008701, 0.05483), (0.01023, -0.006837, 0.05483), (0.01137, -0.004709, 0.05483), (0.01207, -0.002401, 0.05483), (0.01231, 0.0, 0.05483), (-1.07e-07, -0.009495, 0.05538), (0.001852, -0.009313, 0.05538), (0.003634, -0.008772, 0.05538), (0.005275, -0.007895, 0.05538), (0.006714, -0.006714, 0.05538), (0.007895, -0.005275, 0.05538), (0.008772, -0.003633, 0.05538), (0.009313, -0.001852, 0.05538), (0.009495, 2.897e-07, 0.05538), (-1.066e-07, -0.01065, 0.05595), (0.002077, -0.01044, 0.05595), (0.004074, -0.009836, 0.05595), (0.005915, -0.008852, 0.05595), (0.007528, -0.007528, 0.05595), (0.008852, -0.005915, 0.05595), (0.009836, -0.004074, 0.05595), (0.01044, -0.002077, 0.05595), (0.01065, 2.905e-07, 0.05595), (-1.066e-07, -0.01065, 0.06314), (0.002077, -0.01044, 0.06314), (0.004074, -0.009836, 0.06314), (0.005915, -0.008852, 0.06314), (0.007528, -0.007528, 0.06314), (0.008852, -0.005915, 0.06314), (0.009836, -0.004074, 0.06314), (0.01044, -0.002077, 0.06314), (0.01065, 2.905e-07, 0.06314), (0.009836, -0.004074, 0.0563), (0.008852, -0.005915, 0.0563), (0.01044, -0.002077, 0.0563), (0.01065, 2.905e-07, 0.0563), (-1.066e-07, -0.01065, 0.0563), (0.002077, -0.01044, 0.0563), (0.004074, -0.009836, 0.0563), (0.005915, -0.008852, 0.0563), (0.007528, -0.007528, 0.0563), (0.008702, -0.008701, 0.0546), (0.01023, -0.006837, 0.0546), (0.01137, -0.004709, 0.0546), (0.01207, -0.002401, 0.0546), (0.01231, 0.0, 0.0546), (0.0, -0.01231, 0.0546), (0.002401, -0.01207, 0.0546), (0.004709, -0.01137, 0.0546), (0.006837, -0.01023, 0.0546), (0.008702, -0.008701, 0.05269), (0.01023, -0.006837, 0.05269), (0.01137, -0.004709, 0.05269), (0.01207, -0.002401, 0.05269), (0.01231, 0.0, 0.05269), (0.0, -0.01231, 0.05269), (0.002401, -0.01207, 0.05269), (0.004709, -0.01137, 0.05269), (0.006837, -0.01023, 0.05269), (0.01023, -0.006837, 0.05303), (0.01137, -0.004709, 0.05303), (0.01207, -0.002401, 0.05303), (0.01231, 0.0, 0.05303), (0.0, -0.01231, 0.05303), (0.002401, -0.01207, 0.05303), (0.004709, -0.01137, 0.05303), (0.006837, -0.01023, 0.05303), (0.008702, -0.008701, 0.05303)], [], [(183, 185, 23, 43), (19, 12, 49, 32, 33, 44, 18), (112, 111, 76, 93), (47, 49, 12, 20), (93, 76, 75, 90), (110, 48, 28, 77), (34, 78, 81, 35), (39, 13, 21, 41), (45, 47, 20, 9), (41, 21, 18, 44), (46, 114, 78, 34), (39, 27, 125, 126), (103, 80, 85, 104), (83, 86, 89, 84), (105, 84, 89, 106), (40, 35, 81, 102), (107, 88, 95, 108), (87, 96, 95, 88), (28, 23, 22, 29), (121, 113, 92, 97), (97, 92, 91, 94), (98, 74, 29, 42), (37, 26, 27, 36), (100, 90, 75, 99), (45, 129, 123, 26), (32, 37, 36, 33), (79, 82, 85, 80), (115, 116, 82, 79), (117, 118, 86, 83), (109, 94, 91, 101), (119, 120, 96, 87), (26, 123, 125, 27), (42, 29, 22, 38), (48, 43, 23, 28), (14, 42, 38, 24), (70, 67, 113, 121), (77, 28, 29, 74), (62, 71, 120, 119), (58, 63, 118, 117), (57, 103, 104, 60), (36, 41, 44, 33), (27, 39, 41, 36), (54, 59, 116, 115), (53, 98, 42, 14), (180, 182, 30, 16), (10, 25, 43, 48), (73, 109, 101, 68), (65, 107, 108, 72), (61, 105, 106, 64), (17, 55, 114, 46), (66, 51, 111, 112), (26, 37, 47, 45), (15, 40, 102, 56), (69, 100, 99, 52), (37, 32, 49, 47), (181, 11, 31, 183), (128, 46, 34, 122), (127, 124, 35, 40), (39, 126, 127, 40), (45, 46, 128, 129), (75, 76, 132, 131), (130, 133, 77, 74), (155, 130, 74, 98), (146, 149, 93, 90), (157, 146, 90, 100), (134, 137, 81, 78), (171, 134, 78, 114), (138, 141, 85, 82), (173, 138, 82, 116), (142, 145, 89, 86), (175, 142, 86, 118), (150, 153, 97, 94), (94, 109, 165, 150), (115, 114, 55, 54), (76, 111, 167, 132), (99, 75, 131, 154), (105, 104, 160, 161), (92, 113, 169, 148), (101, 91, 147, 156), (80, 103, 159, 136), (115, 79, 135, 170), (107, 106, 162, 163), (84, 105, 161, 140), (117, 83, 139, 172), (109, 108, 164, 165), (88, 107, 163, 144), (119, 87, 143, 174), (111, 110, 166, 167), (99, 98, 53, 52), (121, 97, 153, 176), (101, 100, 69, 68), (103, 102, 158, 159), (117, 116, 59, 58), (137, 158, 102, 81), (83, 84, 140, 139), (141, 160, 104, 85), (87, 88, 144, 143), (145, 162, 106, 89), (91, 92, 148, 147), (151, 164, 108, 95), (177, 152, 96, 120), (133, 166, 110, 77), (79, 80, 136, 135), (149, 168, 112, 93), (95, 96, 152, 151), (119, 118, 63, 62), (121, 120, 71, 70), (154, 155, 98, 99), (50, 10, 48, 110), (113, 112, 168, 169), (128, 122, 123, 129), (122, 124, 125, 123), (124, 127, 126, 125), (133, 130, 131, 132), (149, 146, 147, 148), (137, 134, 135, 136), (141, 138, 139, 140), (145, 142, 143, 144), (153, 150, 151, 152), (130, 155, 154, 131), (146, 157, 156, 147), (134, 171, 170, 135), (138, 173, 172, 139), (142, 175, 174, 143), (152, 177, 176, 153), (158, 137, 136, 159), (160, 141, 140, 161), (162, 145, 144, 163), (164, 151, 150, 165), (166, 133, 132, 167), (168, 149, 148, 169), (122, 34, 35, 124), (51, 50, 110, 111), (156, 157, 100, 101), (67, 66, 112, 113), (73, 72, 108, 109), (176, 177, 120, 121), (65, 64, 106, 107), (174, 175, 118, 119), (61, 60, 104, 105), (172, 173, 116, 117), (57, 56, 102, 103), (170, 171, 114, 115), (13, 39, 40, 15), (9, 17, 46, 45), (184, 178, 30, 182), (185, 184, 22, 23), (179, 178, 184, 185), (22, 184, 182, 38), (25, 181, 183, 43), (24, 38, 182, 180), (31, 179, 185, 183), (0, 16, 30, 3, 2, 1), (3, 30, 178, 4), (4, 178, 179, 5), (5, 179, 31, 6), (6, 31, 11, 8, 7), (241, 240, 4, 5), (242, 241, 5, 6), (243, 242, 6, 7), (244, 243, 7, 8), (246, 245, 0, 1), (247, 246, 1, 2), (248, 247, 2, 3), (240, 248, 3, 4), (190, 191, 200, 199), (191, 192, 201, 200), (192, 193, 202, 201), (193, 194, 203, 202), (186, 187, 196, 195), (187, 188, 197, 196), (188, 189, 198, 197), (189, 190, 199, 198), (197, 198, 207, 206), (198, 199, 208, 207), (199, 200, 209, 208), (200, 201, 210, 209), (201, 202, 211, 210), (202, 203, 212, 211), (195, 196, 205, 204), (196, 197, 206, 205), (223, 222, 219, 218), (222, 224, 220, 219), (224, 225, 221, 220), (226, 227, 214, 213), (227, 228, 215, 214), (228, 229, 216, 215), (229, 230, 217, 216), (230, 223, 218, 217), (208, 209, 223, 230), (207, 208, 230, 229), (206, 207, 229, 228), (205, 206, 228, 227), (204, 205, 227, 226), (211, 212, 225, 224), (210, 211, 224, 222), (209, 210, 222, 223), (190, 189, 239, 231), (189, 188, 238, 239), (188, 187, 237, 238), (187, 186, 236, 237), (194, 193, 234, 235), (193, 192, 233, 234), (192, 191, 232, 233), (191, 190, 231, 232), (257, 256, 248, 240), (256, 255, 247, 248), (255, 254, 246, 247), (254, 253, 245, 246), (252, 251, 243, 244), (251, 250, 242, 243), (250, 249, 241, 242), (249, 257, 240, 241), (232, 231, 257, 249), (233, 232, 249, 250), (234, 233, 250, 251), (235, 234, 251, 252), (237, 236, 253, 254), (238, 237, 254, 255), (239, 238, 255, 256), (231, 239, 256, 257)])
me_plane.polygons.foreach_set('use_smooth', [True] * 221)
me_plane.materials.append(mat_material_003)
me_plane.use_remesh_preserve_volume = False
me_plane.use_remesh_preserve_attributes = False
me_plane.use_mirror_vertex_groups = False
me_plane.update()
me_circle_002 = bpy.data.meshes.new('Circle.002')
me_circle_002.from_pydata([(-1.063e-07, -0.01127, 0.06379), (-1.063e-07, -0.01136, 0.05568), (0.001108, -0.01116, 0.06379), (0.001108, -0.01125, 0.05568), (0.0009649, -0.0116, 0.06363), (0.0002273, -0.01168, 0.06363), (0.0009649, -0.0117, 0.05603), (0.0002273, -0.01177, 0.05603), (-1.063e-07, -0.01127, 0.06364), (0.001108, -0.01116, 0.06364), (0.0002273, -0.01168, 0.06349), (0.0009649, -0.01161, 0.06349), (0.001108, -0.01125, 0.05588), (0.0009649, -0.01169, 0.05622), (-1.063e-07, -0.01135, 0.05588), (0.0002273, -0.01177, 0.05622), (0.001108, -0.0112, 0.05976), (0.001108, -0.01118, 0.0617), (0.0002273, -0.0117, 0.06167), (0.0002273, -0.01172, 0.05985), (0.0002273, -0.01174, 0.05804), (-1.063e-07, -0.01129, 0.0617), (-1.063e-07, -0.01131, 0.05976), (-1.063e-07, -0.01133, 0.05782), (0.001108, -0.01122, 0.05782), (0.0009649, -0.01163, 0.06167), (0.0009649, -0.01165, 0.05985), (0.0009649, -0.01167, 0.05804)], [], [(15, 7, 6, 13), (8, 21, 18, 10), (2, 0, 5, 4), (14, 1, 7, 15), (1, 3, 6, 7), (9, 2, 4, 11), (17, 9, 11, 25), (5, 10, 11, 4), (0, 8, 10, 5), (3, 12, 13, 6), (20, 15, 13, 27), (16, 17, 25, 26), (24, 16, 26, 27), (12, 24, 27, 13), (19, 20, 27, 26), (18, 19, 26, 25), (10, 18, 25, 11), (22, 23, 20, 19), (21, 22, 19, 18), (23, 14, 15, 20)])
me_circle_002.polygons.foreach_set('use_smooth', [True] * 20)
me_circle_002.materials.append(mat_material_001)
me_circle_002.use_remesh_preserve_volume = False
me_circle_002.use_remesh_preserve_attributes = False
me_circle_002.use_mirror_vertex_groups = False
me_circle_002.update()
me_circle_001 = bpy.data.meshes.new('Circle.001')
me_circle_001.from_pydata([(-1.1e-07, 0.01136, 0.06379), (-0.002216, 0.01114, 0.06379), (-0.004346, 0.01049, 0.06379), (-0.00631, 0.009443, 0.06379), (-0.00803, 0.008031, 0.06379), (-0.009443, 0.00631, 0.06379), (-0.01049, 0.004346, 0.06379), (-0.01114, 0.002216, 0.06379), (-0.01136, 2.809e-07, 0.06379), (-0.01114, -0.002215, 0.06379), (-0.01049, -0.004346, 0.06379), (-0.009443, -0.006309, 0.06379), (-0.00803, -0.00803, 0.06379), (-0.00631, -0.009442, 0.06379), (-0.004346, -0.01049, 0.06379), (-0.002216, -0.01114, 0.06379), (-1.063e-07, -0.01136, 0.06379), (0.002215, -0.01114, 0.06379), (0.004346, -0.01049, 0.06379), (0.006309, -0.009442, 0.06379), (0.00803, -0.00803, 0.06379), (0.009443, -0.006309, 0.06379), (0.01049, -0.004346, 0.06379), (0.01114, -0.002215, 0.06379), (0.01136, 2.91e-07, 0.06379), (0.01114, 0.002216, 0.06379), (0.01049, 0.004346, 0.06379), (0.009443, 0.00631, 0.06379), (0.00803, 0.008031, 0.06379), (0.006309, 0.009443, 0.06379), (0.004346, 0.01049, 0.06379), (0.002215, 0.01114, 0.06379), (-1.1e-07, 0.01136, 0.05568), (-0.002216, 0.01114, 0.05568), (-0.004346, 0.01049, 0.05568), (-0.00631, 0.009443, 0.05568), (-0.00803, 0.008031, 0.05568), (-0.009443, 0.00631, 0.05568), (-0.01049, 0.004346, 0.05568), (-0.01114, 0.002216, 0.05568), (-0.01136, 2.809e-07, 0.05568), (-0.01114, -0.002215, 0.05568), (-0.01049, -0.004346, 0.05568), (-0.009443, -0.006309, 0.05568), (-0.00803, -0.00803, 0.05568), (-0.00631, -0.009442, 0.05568), (-0.004346, -0.01049, 0.05568), (-0.002216, -0.01114, 0.05568), (-1.063e-07, -0.01136, 0.05568), (0.002215, -0.01114, 0.05568), (0.004346, -0.01049, 0.05568), (0.006309, -0.009442, 0.05568), (0.00803, -0.00803, 0.05568), (0.009443, -0.006309, 0.05568), (0.01049, -0.004346, 0.05568), (0.01114, -0.002215, 0.05568), (0.01136, 2.91e-07, 0.05568), (0.01114, 0.002216, 0.05568), (0.01049, 0.004346, 0.05568), (0.009443, 0.00631, 0.05568), (0.00803, 0.008031, 0.05568), (0.006309, 0.009443, 0.05568), (0.004346, 0.01049, 0.05568), (0.002215, 0.01114, 0.05568), (-1.1e-07, 0.01095, 0.06447), (-0.002135, 0.01073, 0.06447), (-0.004189, 0.01011, 0.06447), (-0.006081, 0.009101, 0.06447), (-0.007739, 0.007739, 0.06447), (-0.0091, 0.006081, 0.06447), (-0.01011, 0.004189, 0.06447), (-0.01073, 0.002136, 0.06447), (-0.01095, 2.81e-07, 0.06447), (-0.01073, -0.002135, 0.06447), (-0.01011, -0.004188, 0.06447), (-0.0091, -0.00608, 0.06447), (-0.007739, -0.007739, 0.06447), (-0.006081, -0.0091, 0.06447), (-0.004189, -0.01011, 0.06447), (-0.002135, -0.01073, 0.06447), (-1.064e-07, -0.01094, 0.06447), (0.002135, -0.01073, 0.06447), (0.004188, -0.01011, 0.06447), (0.006081, -0.0091, 0.06447), (0.007739, -0.007739, 0.06447), (0.0091, -0.00608, 0.06447), (0.01011, -0.004188, 0.06447), (0.01073, -0.002135, 0.06447), (0.01094, 2.907e-07, 0.06447), (0.01073, 0.002136, 0.06447), (0.01011, 0.004189, 0.06447), (0.0091, 0.006081, 0.06447), (0.007739, 0.00774, 0.06447), (0.006081, 0.009101, 0.06447), (0.004188, 0.01011, 0.06447), (0.002135, 0.01073, 0.06447), (-1.113e-07, 2.832e-07, 0.06447), (-0.00923, -0.003823, 0.06447), (0.009799, -0.001949, 0.06447), (-0.009799, -0.001949, 0.06447), (0.00923, -0.003823, 0.06447), (-0.009991, 2.812e-07, 0.06447), (0.008307, -0.00555, 0.06447), (-0.009799, 0.001949, 0.06447), (0.007064, -0.007064, 0.06447), (-0.00923, 0.003824, 0.06447), (0.00555, -0.008307, 0.06447), (-0.008307, 0.005551, 0.06447), (0.003823, -0.00923, 0.06447), (0.001949, 0.009799, 0.06447), (-0.007065, 0.007065, 0.06447), (0.001949, -0.009798, 0.06447), (0.003823, 0.00923, 0.06447), (-0.005551, 0.008307, 0.06447), (-1.068e-07, -0.00999, 0.06447), (0.00555, 0.008307, 0.06447), (-0.003823, 0.00923, 0.06447), (-0.001949, -0.009798, 0.06447), (0.007064, 0.007065, 0.06447), (-0.001949, 0.009799, 0.06447), (-0.003823, -0.00923, 0.06447), (0.008307, 0.005551, 0.06447), (-0.005551, -0.008307, 0.06447), (0.009799, 0.001949, 0.06447), (0.00923, 0.003824, 0.06447), (-0.008307, -0.00555, 0.06447), (-0.007065, -0.007064, 0.06447), (-1.101e-07, 0.009991, 0.06447), (0.00999, 2.901e-07, 0.06447), (0.002215, -0.01114, 0.06285), (0.004346, -0.01049, 0.06285), (-0.00803, 0.008031, 0.06285), (-0.009443, 0.00631, 0.06285), (0.002215, 0.01114, 0.06285), (-1.1e-07, 0.01136, 0.06285), (0.006309, -0.009442, 0.06285), (-0.01049, 0.004346, 0.06285), (0.00803, -0.00803, 0.06285), (-0.01114, 0.002216, 0.06285), (0.009443, -0.006309, 0.06285), (-0.01136, 2.809e-07, 0.06285), (0.01049, -0.004346, 0.06285), (-0.01114, -0.002215, 0.06285), (0.01114, -0.002215, 0.06285), (-0.01049, -0.004346, 0.06285), (0.01136, 2.91e-07, 0.06285), (-0.009443, -0.006309, 0.06285), (0.01114, 0.002216, 0.06285), (-0.00803, -0.00803, 0.06285), (0.01049, 0.004346, 0.06285), (-0.00631, -0.009442, 0.06285), (0.009443, 0.00631, 0.06285), (-0.004346, -0.01049, 0.06285), (-0.002216, 0.01114, 0.06285), (0.00803, 0.008031, 0.06285), (-0.002216, -0.01114, 0.06285), (-0.004346, 0.01049, 0.06285), (0.006309, 0.009443, 0.06285), (-1.063e-07, -0.01136, 0.06285), (-0.00631, 0.009443, 0.06285), (0.004346, 0.01049, 0.06285), (-1.101e-07, 0.009514, 0.05542), (-0.001856, 0.009331, 0.05542), (-0.003641, 0.00879, 0.05542), (-0.005286, 0.007911, 0.05542), (-0.006727, 0.006728, 0.05542), (-0.007911, 0.005286, 0.05542), (-0.00879, 0.003641, 0.05542), (-0.009331, 0.001856, 0.05542), (-0.009514, 2.813e-07, 0.05542), (-0.009331, -0.001856, 0.05542), (-0.00879, -0.003641, 0.05542), (-0.007911, -0.005285, 0.05542), (-0.006727, -0.006727, 0.05542), (-0.005286, -0.00791, 0.05542), (-0.003641, -0.008789, 0.05542), (-0.001856, -0.009331, 0.05542), (-1.07e-07, -0.009514, 0.05542), (0.001856, -0.009331, 0.05542), (0.003641, -0.008789, 0.05542), (0.005286, -0.00791, 0.05542), (0.006727, -0.006727, 0.05542), (0.00791, -0.005285, 0.05542), (0.00879, -0.003641, 0.05542), (0.009331, -0.001856, 0.05542), (0.009514, 2.897e-07, 0.05542), (0.009331, 0.001856, 0.05542), (0.00879, 0.003641, 0.05542), (0.00791, 0.005286, 0.05542), (0.006727, 0.006728, 0.05542), (0.005286, 0.007911, 0.05542), (0.003641, 0.00879, 0.05542), (0.001856, 0.009331, 0.05542), (0.002215, -0.01114, 0.05615), (-0.00803, 0.008031, 0.05615), (0.002215, 0.01114, 0.05615), (0.004346, -0.01049, 0.05615), (-0.009443, 0.00631, 0.05615), (-1.1e-07, 0.01136, 0.05615), (0.006309, -0.009442, 0.05615), (-0.01049, 0.004346, 0.05615), (0.00803, -0.00803, 0.05615), (-0.01114, 0.002216, 0.05615), (0.009443, -0.006309, 0.05615), (-0.01136, 2.809e-07, 0.05615), (0.01049, -0.004346, 0.05615), (-0.01114, -0.002215, 0.05615), (0.01114, -0.002215, 0.05615), (-0.01049, -0.004346, 0.05615), (0.01136, 2.91e-07, 0.05615), (-0.009443, -0.006309, 0.05615), (0.01114, 0.002216, 0.05615), (-0.00803, -0.00803, 0.05615), (0.01049, 0.004346, 0.05615), (-0.00631, -0.009442, 0.05615), (0.009443, 0.00631, 0.05615), (-0.004346, -0.01049, 0.05615), (-0.002216, 0.01114, 0.05615), (0.00803, 0.008031, 0.05615), (-0.002216, -0.01114, 0.05615), (-0.004346, 0.01049, 0.05615), (0.006309, 0.009443, 0.05615), (-1.063e-07, -0.01136, 0.05615), (-0.00631, 0.009443, 0.05615), (0.004346, 0.01049, 0.05615)], [], [(196, 193, 49, 50), (197, 194, 36, 37), (198, 195, 63, 32), (199, 196, 50, 51), (200, 197, 37, 38), (201, 199, 51, 52), (202, 200, 38, 39), (203, 201, 52, 53), (204, 202, 39, 40), (205, 203, 53, 54), (206, 204, 40, 41), (207, 205, 54, 55), (208, 206, 41, 42), (209, 207, 55, 56), (210, 208, 42, 43), (211, 209, 56, 57), (212, 210, 43, 44), (213, 211, 57, 58), (214, 212, 44, 45), (215, 213, 58, 59), (216, 214, 45, 46), (217, 198, 32, 33), (218, 215, 59, 60), (219, 216, 46, 47), (220, 217, 33, 34), (221, 218, 60, 61), (222, 219, 47, 48), (223, 220, 34, 35), (224, 221, 61, 62), (193, 222, 48, 49), (194, 223, 35, 36), (195, 224, 62, 63), (17, 18, 82, 81), (4, 5, 69, 68), (31, 0, 64, 95), (18, 19, 83, 82), (5, 6, 70, 69), (19, 20, 84, 83), (6, 7, 71, 70), (20, 21, 85, 84), (7, 8, 72, 71), (21, 22, 86, 85), (8, 9, 73, 72), (22, 23, 87, 86), (9, 10, 74, 73), (23, 24, 88, 87), (10, 11, 75, 74), (24, 25, 89, 88), (11, 12, 76, 75), (25, 26, 90, 89), (12, 13, 77, 76), (26, 27, 91, 90), (13, 14, 78, 77), (0, 1, 65, 64), (27, 28, 92, 91), (14, 15, 79, 78), (1, 2, 66, 65), (28, 29, 93, 92), (15, 16, 80, 79), (2, 3, 67, 66), (29, 30, 94, 93), (16, 17, 81, 80), (3, 4, 68, 67), (30, 31, 95, 94), (125, 126, 96), (123, 124, 96), (126, 122, 96), (124, 121, 96), (122, 120, 96), (127, 119, 96), (121, 118, 96), (120, 117, 96), (119, 116, 96), (118, 115, 96), (117, 114, 96), (116, 113, 96), (115, 112, 96), (114, 111, 96), (113, 110, 96), (112, 109, 96), (111, 108, 96), (110, 107, 96), (109, 127, 96), (108, 106, 96), (107, 105, 96), (106, 104, 96), (105, 103, 96), (104, 102, 96), (103, 101, 96), (102, 100, 96), (101, 99, 96), (100, 98, 96), (99, 97, 96), (98, 128, 96), (97, 125, 96), (128, 123, 96), (88, 89, 123, 128), (74, 75, 125, 97), (87, 88, 128, 98), (73, 74, 97, 99), (86, 87, 98, 100), (72, 73, 99, 101), (85, 86, 100, 102), (71, 72, 101, 103), (84, 85, 102, 104), (70, 71, 103, 105), (83, 84, 104, 106), (69, 70, 105, 107), (82, 83, 106, 108), (95, 64, 127, 109), (68, 69, 107, 110), (81, 82, 108, 111), (94, 95, 109, 112), (67, 68, 110, 113), (80, 81, 111, 114), (93, 94, 112, 115), (66, 67, 113, 116), (79, 80, 114, 117), (92, 93, 115, 118), (65, 66, 116, 119), (78, 79, 117, 120), (91, 92, 118, 121), (64, 65, 119, 127), (77, 78, 120, 122), (90, 91, 121, 124), (76, 77, 122, 126), (89, 90, 124, 123), (75, 76, 126, 125), (31, 30, 160, 133), (4, 3, 159, 131), (17, 16, 158, 129), (30, 29, 157, 160), (3, 2, 156, 159), (16, 15, 155, 158), (29, 28, 154, 157), (2, 1, 153, 156), (15, 14, 152, 155), (28, 27, 151, 154), (1, 0, 134, 153), (14, 13, 150, 152), (27, 26, 149, 151), (13, 12, 148, 150), (26, 25, 147, 149), (12, 11, 146, 148), (25, 24, 145, 147), (11, 10, 144, 146), (24, 23, 143, 145), (10, 9, 142, 144), (23, 22, 141, 143), (9, 8, 140, 142), (22, 21, 139, 141), (8, 7, 138, 140), (21, 20, 137, 139), (7, 6, 136, 138), (20, 19, 135, 137), (6, 5, 132, 136), (19, 18, 130, 135), (0, 31, 133, 134), (5, 4, 131, 132), (18, 17, 129, 130), (50, 49, 178, 179), (37, 36, 165, 166), (32, 63, 192, 161), (51, 50, 179, 180), (38, 37, 166, 167), (52, 51, 180, 181), (39, 38, 167, 168), (53, 52, 181, 182), (40, 39, 168, 169), (54, 53, 182, 183), (41, 40, 169, 170), (55, 54, 183, 184), (42, 41, 170, 171), (56, 55, 184, 185), (43, 42, 171, 172), (57, 56, 185, 186), (44, 43, 172, 173), (58, 57, 186, 187), (45, 44, 173, 174), (59, 58, 187, 188), (46, 45, 174, 175), (33, 32, 161, 162), (60, 59, 188, 189), (47, 46, 175, 176), (34, 33, 162, 163), (61, 60, 189, 190), (48, 47, 176, 177), (35, 34, 163, 164), (62, 61, 190, 191), (49, 48, 177, 178), (36, 35, 164, 165), (63, 62, 191, 192), (133, 160, 224, 195), (131, 159, 223, 194), (129, 158, 222, 193), (160, 157, 221, 224), (159, 156, 220, 223), (158, 155, 219, 222), (157, 154, 218, 221), (156, 153, 217, 220), (155, 152, 216, 219), (154, 151, 215, 218), (153, 134, 198, 217), (152, 150, 214, 216), (151, 149, 213, 215), (150, 148, 212, 214), (149, 147, 211, 213), (148, 146, 210, 212), (147, 145, 209, 211), (146, 144, 208, 210), (145, 143, 207, 209), (144, 142, 206, 208), (143, 141, 205, 207), (142, 140, 204, 206), (141, 139, 203, 205), (140, 138, 202, 204), (139, 137, 201, 203), (138, 136, 200, 202), (137, 135, 199, 201), (136, 132, 197, 200), (135, 130, 196, 199), (134, 133, 195, 198), (132, 131, 194, 197), (130, 129, 193, 196)])
me_circle_001.polygons.foreach_set('use_smooth', [True] * 224)
_k = {(32, 33): 1.0, (33, 34): 1.0, (34, 35): 1.0, (35, 36): 1.0, (36, 37): 1.0, (37, 38): 1.0, (38, 39): 1.0, (39, 40): 1.0, (40, 41): 1.0, (41, 42): 1.0, (42, 43): 1.0, (43, 44): 1.0, (44, 45): 1.0, (45, 46): 1.0, (46, 47): 1.0, (47, 48): 1.0, (48, 49): 1.0, (49, 50): 1.0, (50, 51): 1.0, (51, 52): 1.0, (52, 53): 1.0, (53, 54): 1.0, (54, 55): 1.0, (55, 56): 1.0, (56, 57): 1.0, (57, 58): 1.0, (58, 59): 1.0, (59, 60): 1.0, (60, 61): 1.0, (61, 62): 1.0, (62, 63): 1.0, (32, 63): 1.0}
me_circle_001.attributes.new('crease_edge', 'FLOAT', 'EDGE').data.foreach_set('value', [_k.get((min(e.vertices), max(e.vertices)), 0.0) for e in me_circle_001.edges])
me_circle_001.materials.append(mat_material_001)
me_circle_001.use_remesh_preserve_volume = False
me_circle_001.use_remesh_preserve_attributes = False
me_circle_001.use_mirror_vertex_groups = False
me_circle_001.update()
me_plane_003 = bpy.data.meshes.new('Plane.003')
me_plane_003.from_pydata([(-0.01258, -0.02203, -0.05045), (-0.01527, -0.02203, -0.04776), (-0.01361, -0.02203, -0.05024), (-0.01448, -0.02203, -0.04966), (-0.01506, -0.02203, -0.04879), (0.01527, -0.02203, -0.04776), (0.01258, -0.02203, -0.05045), (0.01506, -0.02203, -0.04879), (0.01448, -0.02203, -0.04966), (0.01361, -0.02203, -0.05024), (-0.01258, -0.02203, 0.01995), (-0.01527, -0.02203, 0.01726), (-0.01361, -0.02203, 0.01974), (-0.01448, -0.02203, 0.01916), (-0.01506, -0.02203, 0.01829), (0.01258, -0.02203, 0.01995), (0.01527, -0.02203, 0.01726), (0.01361, -0.02203, 0.01974), (0.01448, -0.02203, 0.01916), (0.01506, -0.02203, 0.01829)], [], [(1, 4, 3, 2, 0, 6, 9, 8, 7, 5, 16, 19, 18, 17, 15, 10, 12, 13, 14, 11)])
_uv = me_plane_003.uv_layers.new(name='UVMap')
_uv.uv.foreach_set('vector', [0.3966, 0.1591, 0.398, 0.1518, 0.4022, 0.1456, 0.4084, 0.1414, 0.4157, 0.1399, 0.5949, 0.1399, 0.6022, 0.1414, 0.6084, 0.1456, 0.6126, 0.1518, 0.614, 0.1591, 0.614, 0.6222, 0.6126, 0.6295, 0.6084, 0.6357, 0.6022, 0.6398, 0.5949, 0.6413, 0.4157, 0.6413, 0.4084, 0.6398, 0.4022, 0.6357, 0.398, 0.6295, 0.3966, 0.6222])
me_plane_003.materials.append(mat_material)
me_plane_003.use_remesh_preserve_volume = False
me_plane_003.use_remesh_preserve_attributes = False
me_plane_003.use_mirror_vertex_groups = False
me_plane_003.update()

# ---- objects
ob_hemi = bpy.data.objects.new('Hemi', light_hemi)
ob_plane_002 = bpy.data.objects.new('Plane.002', me_plane_004)
ob_plane_003 = bpy.data.objects.new('Plane.003', me_plane_005)
ob_alcoholbottle = bpy.data.objects.new('alcoholBottle', me_alcoholbottle)
ob_plane = bpy.data.objects.new('Plane', me_plane)
ob_circle_002 = bpy.data.objects.new('Circle.002', me_circle_002)
ob_circle_001 = bpy.data.objects.new('Circle.001', me_circle_001)
ob_plane_001 = bpy.data.objects.new('Plane.001', me_plane_003)
ob_empty = bpy.data.objects.new('Empty', None)

# ---- transforms, parenting, visibility, modifiers, constraints
ob_hemi.location = (-0.04497, -0.2042, 0.4293)
ob_hemi.rotation_euler = (0.5613, 0.1427, 0.1943)
ob_hemi.hide_viewport = True
ob_hemi.lineart.crease_threshold = 0.0
ob_plane_002.location = (0.0, 0.0, 0.0)
ob_plane_002.lineart.crease_threshold = 0.0
ob_plane_003.location = (0.0, 0.0, 0.0)
ob_plane_003.lineart.crease_threshold = 0.0
ob_alcoholbottle.location = (0.0, 0.0, 0.0)
ob_alcoholbottle.show_all_edges = True
ob_alcoholbottle.lineart.crease_threshold = 0.0
ob_plane.location = (0.0, 0.0, 0.0)
ob_plane.lineart.crease_threshold = 0.0
_m = ob_plane.modifiers.new('Mirror', 'MIRROR')
_m.use_axis = (True, True, False)
_m.use_clip = True
_m = ob_plane.modifiers.new('Subsurf', 'SUBSURF')
_m.uv_smooth = 'PRESERVE_CORNERS'
_m.quality = 2
_m.levels = 3
_m.show_only_control_edges = False
ob_circle_002.location = (0.0, 0.0, 0.0)
ob_circle_002.lineart.crease_threshold = 0.0
_m = ob_circle_002.modifiers.new('Array', 'ARRAY')
_m.count = 40
_m.constant_offset_displace = (0.0, 0.0, 0.0)
_m.use_relative_offset = False
_m.use_object_offset = True
_m.offset_object = ob_empty
_m = ob_circle_002.modifiers.new('Subsurf', 'SUBSURF')
_m.uv_smooth = 'PRESERVE_CORNERS'
_m.quality = 2
_m.levels = 2
_m.show_only_control_edges = False
ob_circle_001.location = (0.0, 0.0, 0.0)
ob_circle_001.lineart.crease_threshold = 0.0
_m = ob_circle_001.modifiers.new('Subsurf', 'SUBSURF')
_m.uv_smooth = 'PRESERVE_CORNERS'
_m.quality = 2
_m.levels = 2
_m.show_only_control_edges = False
ob_plane_001.location = (0.0, 0.0, 0.0)
ob_plane_001.lineart.crease_threshold = 0.0
ob_empty.location = (0.0, 0.0, 0.0)
ob_empty.rotation_euler = (0.0, -0.0, 0.1571)
ob_empty.empty_image_offset = (0.0, 0.0)
ob_empty.lineart.crease_threshold = 0.0

# ---- collection membership
col_collection_1.objects.link(ob_hemi)
col_collection_1.objects.link(ob_plane_002)
col_collection_2.objects.link(ob_hemi)
col_collection_2.objects.link(ob_plane_003)
col_collection_3.objects.link(ob_alcoholbottle)
col_collection_3.objects.link(ob_hemi)
col_collection_11.objects.link(ob_hemi)
col_collection_11.objects.link(ob_plane)
col_collection_11.objects.link(ob_circle_002)
col_collection_11.objects.link(ob_circle_001)
col_collection_12.objects.link(ob_plane_001)
col_collection_15.objects.link(ob_empty)

# ---- scene / render settings (as saved in the file)
scene.frame_start = 1; scene.frame_end = 250; scene.frame_set(1)
scene.render.engine = 'BLENDER_EEVEE_NEXT'
scene.render.resolution_percentage = 50
scene.render.dither_intensity = 0.0
scene.render.bake_margin = 32
scene.cycles.use_denoising = False
scene.cycles.samples = 128
scene.cycles.sampling_pattern = 'TABULATED_SOBOL'
scene.cycles.light_sampling_threshold = 0.0
scene.cycles.use_adaptive_sampling = False
scene.cycles.use_light_tree = False
scene.cycles.blur_glossy = 0.0
scene.cycles.sample_clamp_indirect = 0.0
scene.view_settings.view_transform = 'Standard'
bpy.context.view_layer.update()

# ---- added for rendering (the .blend has no active camera): camera
cam_auto = bpy.data.cameras.new('AutoCamera')
cam_auto.lens = 50.0
cam_auto.sensor_width = 36.0
cam_auto.clip_end = 1000.0
ob_auto_camera = bpy.data.objects.new('AutoCamera', cam_auto)
scene.collection.objects.link(ob_auto_camera)
ob_auto_camera.location = (0.271326, -0.325591, 0.21595)
ob_auto_camera.rotation_euler = (1.09748, -7.21219e-08, 0.694738)
scene.camera = ob_auto_camera
bpy.context.view_layer.update()
